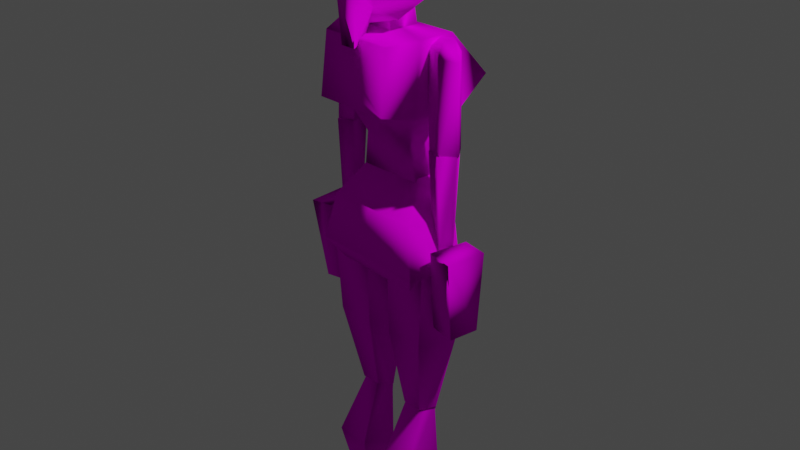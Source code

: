 # Source: larasm.blend  (saved by Blender 3.4.6; exported with 4.5.12 LTS)
import bpy
from mathutils import Matrix  # noqa: F401  (used for matrix-valued properties, if any)

bpy.ops.wm.read_factory_settings(use_empty=True)
scene = bpy.context.scene
scene.name = 'Scene'

# ---- collections
col_collection = bpy.data.collections.new('Collection'); scene.collection.children.link(col_collection)

# ---- images (referenced by path relative to the original .blend; pixels are not part of the script)
import os
ASSET_DIR = os.environ.get("B2B_ASSET_DIR", "")  # directory of the original .blend (textures are referenced by path, not embedded)
HERE = os.path.dirname(os.path.abspath(__file__))  # packed textures are extracted next to this script under _unpacked/

def load_image(name, relpath, width, height, colorspace="sRGB"):
    """Load a texture the original file referenced (path relative to the .blend, or extracted next to this script)."""
    p = next((c for c in (os.path.join(HERE, relpath), os.path.join(ASSET_DIR, relpath)) if relpath and os.path.exists(c)), "")
    if p:
        img = bpy.data.images.load(p, check_existing=True)
        img.name = name
    else:  # same state as the original file: an image datablock whose file is absent (Cycles renders it pink)
        img = bpy.data.images.new(name, width, height)
        img.source = "FILE"
        img.filepath = "//" + (relpath or name)
    img.colorspace_settings.name = colorspace
    return img
img_lara_png = load_image('Lara.png', 'LaraCroft/Lara.png', 1024, 1024, 'sRGB')

# ---- materials (node trees are filled in below, after node groups)
mat_tile0 = bpy.data.materials.new('tile0')
mat_tile0.use_transparent_shadow = False
mat_tile0.diffuse_color = (0.7969, 0.7969, 0.7969, 1.0)
mat_tile0.roughness = 0.6932

# ---- material node trees
mat_tile0.use_nodes = True; mat_tile0.node_tree.nodes.clear()
_N = mat_tile0.node_tree.nodes; _L = mat_tile0.node_tree.links
n0 = _N.new('ShaderNodeBsdfPrincipled'); n0.name = 'Principled BSDF'; n0.location = (0, 300)
n0.distribution = 'GGX'
n0.subsurface_method = 'RANDOM_WALK_SKIN'
n0.inputs[2].default_value = 0.6932
n0.inputs[3].default_value = 1.0
n0.inputs[13].default_value = 0.0
n0.inputs[27].default_value = (0.0, 0.0, 0.0, 1.0)
n0.inputs[28].default_value = 1.0
n1 = _N.new('ShaderNodeOutputMaterial'); n1.name = 'Material Output'; n1.location = (280, 300)
n2 = _N.new('ShaderNodeTexImage'); n2.name = 'Image Texture'; n2.location = (-480, 300)
n2.image = img_lara_png
_L.new(n2.outputs[0], n0.inputs[0])
_L.new(n0.outputs[0], n1.inputs[0])
n1.is_active_output = True

# ---- world
world_world = bpy.data.worlds.new('World'); scene.world = world_world
world_world.use_nodes = True; world_world.node_tree.nodes.clear()
_N = world_world.node_tree.nodes; _L = world_world.node_tree.links
n0 = _N.new('ShaderNodeOutputWorld'); n0.name = 'World Output'; n0.location = (300, 300)
n1 = _N.new('ShaderNodeBackground'); n1.name = 'Background'; n1.location = (10, 300)
n1.inputs[0].default_value = (0.05088, 0.05088, 0.05088, 1.0)
_L.new(n1.outputs[0], n0.inputs[0])
n0.is_active_output = True
world_world.color = (0.05088, 0.05088, 0.05088)
world_world.use_sun_shadow = False
world_world.sun_shadow_jitter_overblur = 0.0

# ---- cameras
cam_camera = bpy.data.cameras.new('Camera')
cam_camera.clip_end = 100.0
cam_camera.ortho_scale = 7.314

# ---- lights
light_light = bpy.data.lights.new('Light', 'POINT')
light_light.transmission_factor = 0.0
light_light.energy = 1000.0
light_light.shadow_soft_size = 0.1
light_light.shadow_maximum_resolution = 0.006
light_light.use_absolute_resolution = True

# ---- meshes
me_m000 = bpy.data.meshes.new('M000')
me_m000.from_pydata([(-0.47, -0.53, 0.29), (0.11, -0.48, -0.13), (-0.64, -0.28, 0.45), (-0.52, 0.24, 0.38), (-0.66, 0.21, -0.12), (-0.79, -0.25, -0.07), (-0.35, 0.55, -0.32), (0.36, 0.55, -0.31), (-0.28, 0.21, -0.4), (0.36, -0.25, -0.36), (0.29, 0.21, -0.39), (0.66, 0.21, -0.12), (0.64, -0.28, 0.46), (0.54, 0.24, 0.39), (-0.09, -0.48, -0.14), (0.79, -0.25, -0.07), (0.47, -0.53, 0.3), (-0.35, 0.58, 0.07), (-0.33, -0.25, -0.37), (0.37, 0.58, 0.08), (-1.05, -0.04, -0.12), (-0.79, -0.02, -0.14), (-1.0, -0.03, 0.31), (-0.74, -0.01, 0.29), (-0.67, -0.92, 0.16), (-0.97, -0.95, -0.15), (-0.71, -0.93, -0.17), (-0.93, -0.94, 0.19), (-0.8, -0.18, -0.11), (0.01, -0.18, -0.1), (-0.39, -0.18, -0.36), (-0.01, -1.16, -0.11), (-0.51, -2.06, -0.05), (-0.36, -1.16, -0.38), (-0.44, -2.06, 0.12), (-0.15, -1.16, 0.29), (-0.21, -2.06, 0.12), (-0.14, -2.06, -0.05), (-0.33, -2.18, 0.07), (-0.71, -1.16, -0.11), (-0.58, -1.16, 0.29), (-0.15, -0.19, 0.31), (-0.43, -2.18, -0.13), (-0.23, -2.18, -0.13), (-0.65, -0.19, 0.31), (-0.33, -2.06, -0.22), (-0.58, -3.15, 0.04), (-0.54, -2.69, 0.39), (-0.49, -3.14, 0.29), (-0.21, -3.14, 0.29), (-0.03, -2.81, 0.06), (-0.15, -2.69, 0.39), (-0.22, -2.05, 0.12), (-0.66, -2.81, 0.06), (-0.41, -2.05, 0.12), (-0.32, -3.94, -0.19), (-0.12, -3.15, 0.05), (-0.48, -3.94, -0.05), (-0.35, -3.15, -0.17), (-0.42, -3.94, 0.17), (-0.23, -4.05, -0.08), (-0.32, -2.05, -0.22), (-0.16, -2.05, -0.05), (-0.47, -2.05, -0.05), (-0.34, -2.81, -0.19), (-0.44, -4.05, -0.08), (-0.17, -3.94, -0.05), (-0.22, -3.94, 0.17), (-0.34, -4.05, 0.11), (-0.08, -4.52, -0.38), (-0.21, -4.31, -0.9), (-0.47, -4.51, -0.91), (-0.57, -4.52, -0.47), (-0.47, -3.95, 0.17), (-0.51, -4.17, 0.24), (-0.15, -4.17, 0.24), (-0.19, -3.97, -0.18), (-0.19, -3.95, 0.17), (-0.48, -4.52, 0.29), (-0.19, -4.51, -0.91), (-0.45, -4.31, -0.9), (-0.12, -4.15, -0.39), (-0.47, -3.97, -0.18), (-0.18, -4.52, 0.29), (-0.54, -4.15, -0.39), (0.8, -0.01, -0.14), (1.06, -0.03, -0.12), (0.72, -0.92, -0.16), (1.01, -0.03, 0.32), (0.75, 0.0, 0.3), (0.94, -0.94, 0.19), (0.68, -0.91, 0.17), (0.98, -0.94, -0.14), (0.37, -1.15, -0.37), (0.52, -2.06, -0.05), (0.34, -2.06, -0.22), (0.59, -1.15, 0.29), (0.45, -2.06, 0.13), (0.15, -2.06, -0.04), (0.4, -0.17, -0.36), (0.72, -1.15, -0.11), (0.81, -0.17, -0.1), (0.65, -0.18, 0.31), (0.15, -0.18, 0.31), (0.15, -1.15, 0.29), (0.02, -1.15, -0.11), (-0.01, -0.17, -0.1), (0.23, -2.17, -0.12), (0.44, -2.17, -0.12), (0.34, -2.17, 0.07), (0.22, -2.06, 0.13), (0.13, -3.15, 0.04), (0.36, -2.81, -0.2), (0.67, -2.81, 0.05), (0.51, -3.14, 0.28), (0.04, -2.81, 0.06), (0.43, -2.05, 0.11), (0.55, -2.69, 0.38), (0.16, -2.69, 0.38), (0.23, -2.05, 0.12), (0.33, -3.94, -0.19), (0.36, -3.15, -0.18), (0.59, -3.15, 0.04), (0.22, -3.14, 0.28), (0.24, -4.05, -0.08), (0.33, -2.05, -0.23), (0.17, -2.05, -0.06), (0.49, -2.05, -0.06), (0.43, -3.94, 0.16), (0.45, -4.05, -0.09), (0.49, -3.94, -0.06), (0.23, -3.94, 0.16), (0.35, -4.05, 0.1), (0.18, -3.94, -0.06), (0.44, -4.32, -0.89), (0.46, -4.52, -0.91), (0.17, -4.52, -0.91), (0.56, -4.53, -0.47), (0.46, -3.96, 0.18), (0.49, -4.18, 0.25), (0.14, -4.18, 0.25), (0.07, -4.53, -0.37), (0.47, -4.53, 0.29), (0.19, -4.32, -0.89), (0.17, -3.98, -0.17), (0.11, -4.16, -0.38), (0.17, -3.96, 0.18), (0.46, -3.98, -0.17), (0.16, -4.53, 0.29), (0.52, -4.16, -0.38), (-0.41, 2.0, 0.54), (0.39, 2.0, 0.54), (0.54, 2.03, 0.24), (-0.43, 1.35, 0.61), (-0.37, 0.54, 0.11), (0.35, 0.54, 0.11), (0.35, 0.54, -0.3), (0.1, 2.43, 0.21), (0.13, 2.03, 0.23), (0.1, 2.43, -0.06), (-0.13, 2.43, 0.21), (-0.16, 2.03, 0.23), (0.13, 2.03, -0.11), (-0.13, 2.43, -0.06), (-0.16, 2.03, -0.11), (-0.3, 0.91, 0.14), (0.31, 0.91, 0.14), (0.48, 1.27, 0.27), (0.31, 0.89, -0.32), (-0.37, 0.54, -0.3), (0.46, 1.49, -0.72), (-0.56, 2.03, -0.16), (0.46, 1.2, -0.34), (-0.3, 0.89, -0.32), (-0.49, 1.27, 0.27), (0.41, 1.35, 0.61), (-0.56, 2.03, 0.24), (-0.48, 1.49, -0.72), (-0.48, 1.2, -0.34), (0.54, 2.03, -0.16), (0.67, 1.88, -0.15), (0.8, 1.83, 0.01), (0.82, 0.93, 0.01), (0.68, 1.88, 0.17), (0.48, 1.94, 0.11), (0.53, 0.94, 0.11), (0.71, 0.94, 0.16), (0.48, 1.94, -0.09), (0.55, 2.02, 0.01), (0.69, 0.85, 0.09), (0.6, 0.85, 0.01), (0.65, 2.02, 0.09), (0.65, 2.02, -0.07), (0.7, 0.94, -0.14), (0.53, 0.94, -0.08), (0.69, 0.85, -0.07), (0.71, 0.94, -0.12), (0.81, 0.93, 0.03), (0.71, -0.07, 0.13), (0.71, 0.94, 0.18), (0.53, 0.94, 0.12), (0.53, 0.94, -0.06), (0.69, -0.16, -0.02), (0.69, -0.16, 0.08), (0.78, -0.07, 0.03), (0.58, -0.07, 0.09), (0.63, -0.16, 0.03), (0.58, -0.07, -0.03), (0.7, -0.07, -0.07), (0.78, -0.09, 0.15), (0.58, -0.06, 0.15), (0.47, -0.54, 0.18), (0.76, -0.53, 0.18), (0.78, -0.09, -0.08), (0.46, -0.57, -0.17), (0.58, -0.06, -0.08), (0.75, -0.56, -0.17), (-0.71, 0.94, -0.14), (-0.72, 0.94, 0.16), (-0.67, 1.88, 0.17), (-0.54, 0.94, 0.11), (-0.48, 1.94, 0.11), (-0.67, 1.88, -0.15), (-0.47, 1.94, -0.09), (-0.7, 0.85, 0.09), (-0.79, 1.83, 0.01), (-0.64, 2.02, 0.09), (-0.64, 2.02, -0.07), (-0.55, 2.02, 0.01), (-0.83, 0.94, 0.01), (-0.7, 0.85, -0.07), (-0.61, 0.85, 0.01), (-0.53, 0.94, -0.08), (-0.71, 0.93, 0.18), (-0.82, 0.92, 0.03), (-0.71, 0.93, -0.12), (-0.71, -0.07, 0.13), (-0.54, 0.94, 0.12), (-0.54, 0.94, -0.06), (-0.63, -0.16, 0.03), (-0.78, -0.08, 0.03), (-0.69, -0.16, 0.08), (-0.69, -0.16, -0.02), (-0.59, -0.07, 0.09), (-0.71, -0.07, -0.07), (-0.59, -0.07, -0.03), (-0.75, -0.53, 0.17), (-0.77, -0.09, 0.14), (-0.77, -0.09, -0.09), (-0.46, -0.54, 0.17), (-0.58, -0.06, 0.14), (-0.75, -0.56, -0.18), (-0.46, -0.57, -0.18), (-0.58, -0.06, -0.09), (0.11, 2.49, 0.65), (-0.01, 2.33, -0.45), (0.11, 2.65, -0.46), (0.09, 2.35, -0.38), (-0.13, 2.49, 0.65), (0.07, 1.93, 0.62), (-0.01, 1.95, 0.44), (0.12, 2.28, 0.43), (-0.1, 1.93, 0.62), (-0.27, 2.45, 0.03), (-0.3, 2.17, 0.26), (-0.15, 2.28, 0.43), (-0.53, 2.41, 0.11), (-0.01, 2.34, 0.08), (0.27, 2.17, 0.26), (0.3, 2.85, 0.02), (-0.24, 3.22, -0.21), (-0.17, 3.36, -0.33), (0.32, 3.19, -0.24), (0.15, 3.35, -0.38), (0.24, 2.45, 0.03), (-0.34, 3.23, 0.13), (-0.47, 2.83, 0.07), (-0.32, 2.85, 0.02), (0.51, 2.41, 0.11), (0.17, 2.63, 0.55), (-0.01, 3.23, -0.36), (0.29, 2.98, -0.36), (-0.01, 2.81, -0.48), (-0.01, 2.97, -0.49), (0.32, 3.23, 0.13), (0.46, 2.82, -0.02), (-0.12, 2.35, -0.38), (-0.33, 2.8, -0.34), (-0.14, 2.64, -0.46), (-0.31, 2.98, -0.35), (-0.33, 3.21, -0.16), (0.31, 2.8, -0.34), (-0.01, 2.67, -0.58), (0.17, 3.15, 0.42), (-0.2, 3.14, 0.42), (-0.01, 3.35, 0.03), (-0.02, 2.1, 0.35), (0.24, 3.22, -0.21), (-0.2, 2.63, 0.55), (-0.01, 2.64, -0.52)], [], [(1, 16, 0), (1, 0, 14), (1, 14, 18), (1, 18, 9), (4, 6, 8), (4, 8, 5), (2, 3, 4), (2, 4, 5), (19, 7, 6), (19, 6, 17), (8, 6, 7), (8, 7, 10), (13, 19, 17), (13, 17, 3), (18, 8, 10), (18, 10, 9), (15, 10, 7), (15, 7, 11), (15, 11, 13), (15, 13, 12), (12, 13, 3), (12, 3, 2), (16, 12, 2), (16, 2, 0), (14, 0, 5), (5, 18, 14), (2, 5, 0), (15, 16, 1), (1, 9, 15), (16, 15, 12), (4, 17, 6), (17, 4, 3), (5, 8, 18), (19, 11, 7), (11, 19, 13), (10, 15, 9), (23, 24, 26), (23, 26, 21), (26, 25, 20), (26, 20, 21), (21, 20, 22), (21, 22, 23), (23, 22, 27), (23, 27, 24), (24, 27, 25), (24, 25, 26), (22, 20, 25), (22, 25, 27), (28, 41, 29), (28, 29, 30), (45, 33, 31), (45, 31, 37), (32, 39, 33), (32, 33, 45), (34, 40, 39), (34, 39, 32), (36, 35, 40), (36, 40, 34), (37, 31, 35), (37, 35, 36), (42, 38, 34), (42, 34, 32), (43, 37, 36), (43, 36, 38), (33, 30, 29), (33, 29, 31), (39, 28, 30), (39, 30, 33), (40, 44, 28), (40, 28, 39), (35, 41, 44), (35, 44, 40), (31, 29, 41), (31, 41, 35), (38, 42, 43), (28, 44, 41), (45, 37, 43), (32, 45, 42), (45, 43, 42), (36, 34, 38), (56, 58, 64), (56, 64, 50), (46, 53, 64), (46, 64, 58), (48, 47, 53), (48, 53, 46), (48, 49, 51), (48, 51, 47), (49, 56, 50), (49, 50, 51), (63, 52, 62), (63, 62, 61), (47, 54, 63), (47, 63, 53), (51, 52, 54), (51, 54, 47), (62, 52, 51), (62, 51, 50), (55, 58, 56), (55, 56, 66), (57, 46, 58), (57, 58, 55), (59, 48, 46), (59, 46, 57), (67, 49, 48), (67, 48, 59), (68, 65, 60), (63, 54, 52), (61, 62, 64), (62, 50, 64), (63, 61, 64), (64, 53, 63), (55, 66, 60), (57, 55, 65), (55, 60, 65), (65, 68, 59), (59, 57, 65), (67, 59, 68), (66, 67, 60), (67, 68, 60), (49, 66, 56), (66, 49, 67), (69, 79, 70), (69, 70, 81), (84, 80, 71), (84, 71, 72), (72, 71, 79), (72, 79, 69), (75, 77, 73), (75, 73, 74), (74, 78, 83), (74, 83, 75), (77, 76, 82), (77, 82, 73), (78, 72, 69), (78, 69, 83), (80, 70, 79), (80, 79, 71), (80, 84, 81), (80, 81, 70), (76, 81, 84), (76, 84, 82), (81, 76, 77), (77, 75, 81), (74, 73, 82), (82, 84, 74), (81, 83, 69), (81, 75, 83), (84, 72, 78), (78, 74, 84), (85, 87, 91), (85, 91, 89), (86, 92, 87), (86, 87, 85), (88, 86, 85), (88, 85, 89), (90, 88, 89), (90, 89, 91), (92, 90, 91), (92, 91, 87), (92, 86, 88), (92, 88, 90), (102, 101, 106), (102, 106, 103), (105, 93, 95), (105, 95, 98), (93, 100, 94), (93, 94, 95), (100, 96, 97), (100, 97, 94), (96, 104, 110), (96, 110, 97), (104, 105, 98), (104, 98, 110), (97, 109, 108), (97, 108, 94), (110, 98, 107), (110, 107, 109), (105, 106, 99), (105, 99, 93), (93, 99, 101), (93, 101, 100), (100, 101, 102), (100, 102, 96), (96, 102, 103), (96, 103, 104), (104, 103, 106), (104, 106, 105), (107, 108, 109), (101, 99, 106), (107, 98, 95), (108, 95, 94), (108, 107, 95), (109, 97, 110), (112, 121, 111), (112, 111, 115), (122, 121, 112), (122, 112, 113), (114, 122, 113), (114, 113, 117), (118, 123, 114), (118, 114, 117), (115, 111, 123), (115, 123, 118), (116, 127, 126), (116, 126, 119), (127, 116, 117), (127, 117, 113), (116, 119, 118), (116, 118, 117), (126, 115, 118), (126, 118, 119), (133, 111, 121), (133, 121, 120), (120, 121, 122), (120, 122, 130), (130, 122, 114), (130, 114, 128), (128, 114, 123), (128, 123, 131), (124, 129, 132), (127, 125, 126), (112, 126, 125), (112, 115, 126), (127, 113, 112), (112, 125, 127), (124, 133, 120), (129, 120, 130), (129, 124, 120), (128, 132, 129), (129, 130, 128), (132, 128, 131), (124, 131, 133), (124, 132, 131), (123, 133, 131), (133, 123, 111), (143, 136, 141), (143, 141, 145), (135, 134, 149), (135, 149, 137), (136, 135, 137), (136, 137, 141), (138, 146, 140), (138, 140, 139), (148, 142, 139), (148, 139, 140), (147, 144, 146), (147, 146, 138), (141, 137, 142), (141, 142, 148), (136, 143, 134), (136, 134, 135), (143, 145, 149), (143, 149, 134), (145, 144, 147), (145, 147, 149), (146, 144, 145), (145, 140, 146), (147, 138, 139), (139, 149, 147), (141, 148, 145), (148, 140, 145), (142, 137, 149), (149, 139, 142), (176, 150, 151), (176, 151, 152), (167, 175, 153), (167, 153, 174), (173, 169, 154), (173, 154, 165), (165, 154, 155), (165, 155, 166), (166, 155, 156), (166, 156, 168), (160, 161, 158), (160, 158, 157), (158, 162, 159), (158, 159, 157), (157, 159, 163), (157, 163, 160), (160, 163, 164), (160, 164, 161), (163, 159, 162), (163, 162, 164), (174, 165, 166), (174, 166, 167), (154, 169, 156), (154, 156, 155), (169, 173, 168), (169, 168, 156), (178, 177, 170), (178, 170, 172), (177, 171, 179), (177, 179, 170), (175, 151, 150), (175, 150, 153), (152, 179, 171), (152, 171, 176), (173, 178, 172), (173, 172, 168), (172, 166, 168), (172, 167, 166), (173, 174, 178), (173, 165, 174), (175, 152, 151), (152, 175, 167), (150, 174, 153), (174, 150, 176), (171, 177, 178), (170, 179, 172), (152, 172, 179), (172, 152, 167), (171, 174, 176), (174, 171, 178), (180, 181, 182), (180, 182, 193), (181, 183, 186), (181, 186, 182), (183, 184, 185), (183, 185, 186), (184, 187, 194), (184, 194, 185), (187, 180, 193), (187, 193, 194), (191, 192, 188), (195, 189, 190), (181, 192, 191), (181, 180, 192), (191, 183, 181), (184, 191, 188), (184, 183, 191), (187, 184, 188), (192, 180, 187), (187, 188, 192), (195, 193, 182), (189, 182, 186), (189, 195, 182), (185, 190, 189), (189, 186, 185), (190, 185, 194), (195, 194, 193), (195, 190, 194), (201, 200, 199), (201, 199, 196), (196, 197, 204), (196, 204, 208), (197, 199, 198), (197, 198, 204), (199, 200, 205), (199, 205, 198), (200, 201, 207), (200, 207, 205), (201, 196, 208), (201, 208, 207), (202, 203, 206), (197, 196, 199), (202, 208, 204), (203, 204, 198), (203, 202, 204), (205, 206, 203), (203, 198, 205), (206, 205, 207), (202, 207, 208), (202, 206, 207), (209, 213, 215), (209, 215, 210), (210, 211, 212), (210, 212, 209), (216, 213, 209), (216, 209, 212), (215, 214, 211), (215, 211, 210), (211, 214, 216), (211, 216, 212), (213, 216, 214), (213, 214, 215), (229, 225, 222), (229, 222, 217), (218, 219, 225), (218, 225, 229), (220, 221, 219), (220, 219, 218), (232, 223, 221), (232, 221, 220), (217, 222, 223), (217, 223, 232), (228, 227, 226), (231, 224, 230), (226, 227, 225), (227, 222, 225), (225, 219, 226), (228, 226, 221), (226, 219, 221), (228, 221, 223), (223, 222, 227), (227, 228, 223), (229, 217, 230), (218, 229, 224), (229, 230, 224), (224, 231, 220), (220, 218, 224), (232, 220, 231), (217, 232, 230), (232, 231, 230), (233, 237, 238), (233, 238, 235), (240, 234, 235), (240, 235, 244), (236, 233, 234), (236, 234, 240), (243, 237, 233), (243, 233, 236), (245, 238, 237), (245, 237, 243), (244, 235, 238), (244, 238, 245), (239, 241, 242), (233, 235, 234), (240, 244, 242), (236, 240, 241), (240, 242, 241), (241, 239, 243), (243, 236, 241), (245, 243, 239), (244, 245, 242), (245, 239, 242), (253, 248, 247), (253, 247, 250), (247, 246, 249), (247, 249, 250), (248, 251, 246), (248, 246, 247), (250, 249, 252), (250, 252, 253), (246, 251, 252), (246, 252, 249), (253, 252, 251), (253, 251, 248), (298, 258, 254), (298, 254, 279), (258, 262, 259), (258, 259, 254), (279, 293, 294), (279, 294, 298), (286, 287, 288), (263, 286, 267), (255, 257, 267), (291, 274, 257), (256, 291, 257), (286, 263, 287), (257, 274, 267), (286, 255, 267), (265, 262, 258), (298, 265, 258), (259, 261, 254), (261, 279, 254), (296, 259, 260), (259, 296, 261), (262, 296, 260), (296, 262, 265), (264, 267, 296), (263, 264, 266), (265, 266, 264), (266, 265, 298), (267, 268, 296), (274, 268, 267), (278, 261, 268), (261, 278, 279), (285, 284, 278), (269, 272, 285), (277, 266, 276), (276, 275, 290), (270, 290, 271), (290, 277, 276), (272, 269, 297), (273, 284, 272), (295, 280, 271), (275, 271, 290), (284, 273, 295), (297, 280, 273), (281, 269, 291), (269, 278, 274), (275, 276, 266), (287, 263, 277), (296, 265, 264), (266, 277, 263), (289, 277, 270), (271, 275, 295), (268, 274, 278), (284, 279, 278), (284, 295, 293), (274, 291, 269), (289, 280, 283), (280, 281, 283), (281, 282, 283), (272, 284, 285), (277, 289, 287), (289, 282, 287), (257, 299, 256), (282, 256, 292), (299, 288, 292), (299, 286, 288), (287, 282, 288), (282, 289, 283), (282, 281, 291), (277, 290, 270), (282, 291, 256), (269, 281, 297), (256, 299, 292), (288, 282, 292), (280, 295, 273), (272, 297, 273), (293, 295, 294), (295, 275, 294), (280, 270, 271), (261, 296, 268), (259, 262, 260), (264, 263, 267), (299, 257, 255), (281, 280, 297), (278, 269, 285), (279, 284, 293), (298, 275, 266), (275, 298, 294), (286, 299, 255), (280, 289, 270)])
me_m000.polygons.foreach_set('use_smooth', [True] * 526)
_uv = me_m000.uv_layers.new(name='UVMap')
_uv.uv.foreach_set('vector', [0.9451, 0.776, 0.9451, 0.776, 0.9451, 0.776, 0.9451, 0.776, 0.9451, 0.776, 0.9451, 0.776, 0.9451, 0.776, 0.9451, 0.776, 0.9451, 0.776, 0.9451, 0.776, 0.9451, 0.776, 0.9451, 0.776, 0.2431, 0.6612, 0.2431, 0.9945, 0.1608, 0.9945, 0.2431, 0.6612, 0.1608, 0.9945, 0.1608, 0.6612, 0.7451, 0.1366, 0.7451, 0.2514, 0.6627, 0.2514, 0.7451, 0.1366, 0.6627, 0.2514, 0.6627, 0.1366, 0.9333, 0.7486, 0.9333, 0.776, 0.8824, 0.776, 0.9333, 0.7486, 0.8824, 0.776, 0.8824, 0.7486, 0.6941, 0.04918, 0.6941, 0.1202, 0.8392, 0.1202, 0.6941, 0.04918, 0.8392, 0.1202, 0.8392, 0.04918, 0.2118, 0.1366, 0.2118, 0.2514, 0.003922, 0.2514, 0.2118, 0.1366, 0.003922, 0.2514, 0.003922, 0.1366, 0.3804, 0.1366, 0.3804, 0.2514, 0.5255, 0.2514, 0.3804, 0.1366, 0.5255, 0.2514, 0.5255, 0.1366, 0.1608, 0.6612, 0.1608, 0.9945, 0.2431, 0.9945, 0.1608, 0.6612, 0.2431, 0.9945, 0.2431, 0.6612, 0.6627, 0.1366, 0.6627, 0.2514, 0.7451, 0.2514, 0.6627, 0.1366, 0.7451, 0.2514, 0.7451, 0.1366, 0.6824, 0.4863, 0.6824, 0.6448, 0.5059, 0.6448, 0.6824, 0.4863, 0.5059, 0.6448, 0.5059, 0.4863, 0.4941, 0.04918, 0.4941, 0.1202, 0.3176, 0.1202, 0.4941, 0.04918, 0.3176, 0.1202, 0.3176, 0.04918, 0.9451, 0.7596, 0.9451, 0.7596, 0.9451, 0.7596, 0.9451, 0.7596, 0.9451, 0.7596, 0.9451, 0.7596, 0.9451, 0.7596, 0.9451, 0.7596, 0.9451, 0.7596, 0.9451, 0.7596, 0.9451, 0.7596, 0.9451, 0.7596, 0.9451, 0.7596, 0.9451, 0.7596, 0.9451, 0.7596, 0.9451, 0.7596, 0.9451, 0.7596, 0.9451, 0.7596, 0.5373, 0.1366, 0.651, 0.2514, 0.5373, 0.2514, 0.651, 0.2514, 0.5373, 0.1366, 0.651, 0.1366, 0.9137, 0.04918, 0.9647, 0.1202, 0.9647, 0.04918, 0.651, 0.2514, 0.5373, 0.1366, 0.5373, 0.2514, 0.5373, 0.1366, 0.651, 0.2514, 0.651, 0.1366, 0.9647, 0.1202, 0.9137, 0.04918, 0.9647, 0.04918, 0.9686, 0.776, 0.9686, 0.776, 0.9686, 0.776, 0.9686, 0.776, 0.9686, 0.776, 0.9686, 0.776, 0.9686, 0.776, 0.9686, 0.776, 0.9686, 0.776, 0.9686, 0.776, 0.9686, 0.776, 0.9686, 0.776, 0.9686, 0.776, 0.9686, 0.776, 0.9686, 0.776, 0.9686, 0.776, 0.9686, 0.776, 0.9686, 0.776, 0.9686, 0.776, 0.9686, 0.776, 0.9686, 0.776, 0.9686, 0.776, 0.9686, 0.776, 0.9686, 0.776, 0.9686, 0.776, 0.9686, 0.776, 0.9686, 0.776, 0.9686, 0.776, 0.9686, 0.776, 0.9686, 0.776, 0.9686, 0.776, 0.9686, 0.776, 0.9686, 0.776, 0.9686, 0.776, 0.9686, 0.776, 0.9686, 0.776, 0.9451, 0.7596, 0.9451, 0.7596, 0.9451, 0.7596, 0.9451, 0.7596, 0.9451, 0.7596, 0.9451, 0.7596, 0.9686, 0.7596, 0.9686, 0.7596, 0.9686, 0.7596, 0.9686, 0.7596, 0.9686, 0.7596, 0.9686, 0.7596, 0.9686, 0.7596, 0.9686, 0.7596, 0.9686, 0.7596, 0.9686, 0.7596, 0.9686, 0.7596, 0.9686, 0.7596, 0.9686, 0.7596, 0.9686, 0.7596, 0.9686, 0.7596, 0.9686, 0.7596, 0.9686, 0.7596, 0.9686, 0.7596, 0.9686, 0.7596, 0.9686, 0.7596, 0.9686, 0.7596, 0.9686, 0.7596, 0.9686, 0.7596, 0.9686, 0.7596, 0.9686, 0.7596, 0.9686, 0.7596, 0.9686, 0.7596, 0.9686, 0.7596, 0.9686, 0.7596, 0.9686, 0.7596, 0.9686, 0.7596, 0.9686, 0.7596, 0.9686, 0.7596, 0.9686, 0.7596, 0.9686, 0.7596, 0.9686, 0.7596, 0.9686, 0.7596, 0.9686, 0.7596, 0.9686, 0.7596, 0.9686, 0.7596, 0.9686, 0.7596, 0.9686, 0.7596, 0.6196, 0.7049, 0.6196, 0.9945, 0.6, 0.9945, 0.6196, 0.7049, 0.6, 0.9945, 0.6, 0.7049, 0.6, 0.7049, 0.6, 0.9945, 0.6196, 0.9945, 0.6, 0.7049, 0.6196, 0.9945, 0.6196, 0.7049, 0.5255, 0.7049, 0.5255, 0.9945, 0.4745, 0.9945, 0.5255, 0.7049, 0.4745, 0.9945, 0.4745, 0.7049, 0.5882, 0.7049, 0.5882, 0.9945, 0.5373, 0.9945, 0.5882, 0.7049, 0.5373, 0.9945, 0.5373, 0.7049, 0.4745, 0.7049, 0.4745, 0.9945, 0.5255, 0.9945, 0.4745, 0.7049, 0.5255, 0.9945, 0.5255, 0.7049, 0.9686, 0.7596, 0.9686, 0.7596, 0.9686, 0.7596, 0.9451, 0.7596, 0.9451, 0.7596, 0.9451, 0.7596, 0.9686, 0.7596, 0.9686, 0.7596, 0.9686, 0.7596, 0.9686, 0.7596, 0.9686, 0.7596, 0.9686, 0.7596, 0.9686, 0.7596, 0.9686, 0.7596, 0.9686, 0.7596, 0.9686, 0.7596, 0.9686, 0.7596, 0.9686, 0.7596, 0.9686, 0.7596, 0.9686, 0.7596, 0.9686, 0.7596, 0.9686, 0.7596, 0.9686, 0.7596, 0.9686, 0.7596, 0.9686, 0.7596, 0.9686, 0.7596, 0.9686, 0.7596, 0.9686, 0.7596, 0.9686, 0.7596, 0.9686, 0.7596, 0.9686, 0.7596, 0.9686, 0.7596, 0.9686, 0.7596, 0.9686, 0.7596, 0.9686, 0.7596, 0.9686, 0.7596, 0.9686, 0.7596, 0.9686, 0.7596, 0.9686, 0.7596, 0.9686, 0.7596, 0.9686, 0.7596, 0.9686, 0.7596, 0.9686, 0.7596, 0.9686, 0.7596, 0.9686, 0.7596, 0.9686, 0.7596, 0.9686, 0.7596, 0.9686, 0.7596, 0.9686, 0.7596, 0.9686, 0.7596, 0.9686, 0.7596, 0.9686, 0.7596, 0.9686, 0.7596, 0.9686, 0.7596, 0.9686, 0.7596, 0.9686, 0.7596, 0.9686, 0.7596, 0.9686, 0.7596, 0.9686, 0.7596, 0.9686, 0.7596, 0.9686, 0.7596, 0.9686, 0.7596, 0.9686, 0.7596, 0.9686, 0.7596, 0.9686, 0.7596, 0.9686, 0.7596, 0.9686, 0.7596, 0.9686, 0.7596, 0.9686, 0.7596, 0.9686, 0.7596, 0.9686, 0.7596, 0.9686, 0.7596, 0.003922, 0.4426, 0.003922, 0.6448, 0.0549, 0.6448, 0.003922, 0.4426, 0.0549, 0.6448, 0.0549, 0.4426, 0.0549, 0.4426, 0.0549, 0.6448, 0.003922, 0.6448, 0.0549, 0.4426, 0.003922, 0.6448, 0.003922, 0.4426, 0.9961, 0.7923, 0.9961, 0.9945, 0.9451, 0.9945, 0.9961, 0.7923, 0.9451, 0.9945, 0.9451, 0.7923, 0.9961, 0.7923, 0.9961, 0.9945, 0.9451, 0.9945, 0.9961, 0.7923, 0.9451, 0.9945, 0.9451, 0.7923, 0.9569, 0.7596, 0.9569, 0.7596, 0.9569, 0.7596, 0.9686, 0.7596, 0.9686, 0.7596, 0.9686, 0.7596, 0.9686, 0.7596, 0.9686, 0.7596, 0.9686, 0.7596, 0.9686, 0.7596, 0.9686, 0.7596, 0.9686, 0.7596, 0.9686, 0.7596, 0.9686, 0.7596, 0.9686, 0.7596, 0.9686, 0.7596, 0.9686, 0.7596, 0.9686, 0.7596, 0.9569, 0.7596, 0.9569, 0.7596, 0.9569, 0.7596, 0.9569, 0.7596, 0.9569, 0.7596, 0.9569, 0.7596, 0.9569, 0.7596, 0.9569, 0.7596, 0.9569, 0.7596, 0.9569, 0.7596, 0.9569, 0.7596, 0.9569, 0.7596, 0.9569, 0.7596, 0.9569, 0.7596, 0.9569, 0.7596, 0.9569, 0.7596, 0.9569, 0.7596, 0.9569, 0.7596, 0.9569, 0.7596, 0.9569, 0.7596, 0.9569, 0.7596, 0.9569, 0.7596, 0.9569, 0.7596, 0.9569, 0.7596, 0.9451, 0.9945, 0.9961, 0.7923, 0.9961, 0.9945, 0.9961, 0.7923, 0.9451, 0.9945, 0.9451, 0.7923, 0.9569, 0.7596, 0.9569, 0.7596, 0.9569, 0.7596, 0.9569, 0.7596, 0.9569, 0.7596, 0.9569, 0.7596, 0.9569, 0.7596, 0.9569, 0.7596, 0.9569, 0.7596, 0.9569, 0.7596, 0.9569, 0.7596, 0.9569, 0.7596, 0.9686, 0.776, 0.9686, 0.776, 0.9686, 0.776, 0.9686, 0.776, 0.9686, 0.776, 0.9686, 0.776, 0.9569, 0.7596, 0.9569, 0.7596, 0.9569, 0.7596, 0.9569, 0.7596, 0.9569, 0.7596, 0.9569, 0.7596, 0.9569, 0.7596, 0.9569, 0.7596, 0.9569, 0.7596, 0.9569, 0.7596, 0.9569, 0.7596, 0.9569, 0.7596, 0.9569, 0.7596, 0.9569, 0.7596, 0.9569, 0.7596, 0.9569, 0.7596, 0.9569, 0.7596, 0.9569, 0.7596, 0.9686, 0.776, 0.9686, 0.776, 0.9686, 0.776, 0.9686, 0.776, 0.9686, 0.776, 0.9686, 0.776, 0.9569, 0.7596, 0.9569, 0.7596, 0.9569, 0.7596, 0.9569, 0.7596, 0.9569, 0.7596, 0.9569, 0.7596, 0.7569, 0.1366, 0.7569, 0.2514, 0.8078, 0.2514, 0.7569, 0.1366, 0.8078, 0.2514, 0.8078, 0.1366, 0.1176, 0.005464, 0.1176, 0.1202, 0.06667, 0.1202, 0.1176, 0.005464, 0.06667, 0.1202, 0.06667, 0.005464, 0.9569, 0.7596, 0.9569, 0.7596, 0.9569, 0.7596, 0.9569, 0.7596, 0.9569, 0.7596, 0.9569, 0.7596, 0.9569, 0.7596, 0.9569, 0.7596, 0.9569, 0.7596, 0.9569, 0.7596, 0.9569, 0.7596, 0.9569, 0.7596, 0.9569, 0.7596, 0.9569, 0.7596, 0.9569, 0.7596, 0.9569, 0.7596, 0.9569, 0.7596, 0.9569, 0.7596, 0.9569, 0.7596, 0.9569, 0.7596, 0.9569, 0.7596, 0.9569, 0.7596, 0.9569, 0.7596, 0.9569, 0.7596, 0.9686, 0.776, 0.9686, 0.776, 0.9686, 0.776, 0.9686, 0.776, 0.9686, 0.776, 0.9686, 0.776, 0.9686, 0.776, 0.9686, 0.776, 0.9686, 0.776, 0.9686, 0.776, 0.9686, 0.776, 0.9686, 0.776, 0.9686, 0.776, 0.9686, 0.776, 0.9686, 0.776, 0.9686, 0.776, 0.9686, 0.776, 0.9686, 0.776, 0.9686, 0.776, 0.9686, 0.776, 0.9686, 0.776, 0.9686, 0.776, 0.9686, 0.776, 0.9686, 0.776, 0.9686, 0.776, 0.9686, 0.776, 0.9686, 0.776, 0.9686, 0.776, 0.9686, 0.776, 0.9686, 0.776, 0.9686, 0.776, 0.9686, 0.776, 0.9686, 0.776, 0.9686, 0.776, 0.9686, 0.776, 0.9686, 0.776, 0.9451, 0.7596, 0.9451, 0.7596, 0.9451, 0.7596, 0.9451, 0.7596, 0.9451, 0.7596, 0.9451, 0.7596, 0.9686, 0.7596, 0.9686, 0.7596, 0.9686, 0.7596, 0.9686, 0.7596, 0.9686, 0.7596, 0.9686, 0.7596, 0.9686, 0.7596, 0.9686, 0.7596, 0.9686, 0.7596, 0.9686, 0.7596, 0.9686, 0.7596, 0.9686, 0.7596, 0.9686, 0.7596, 0.9686, 0.7596, 0.9686, 0.7596, 0.9686, 0.7596, 0.9686, 0.7596, 0.9686, 0.7596, 0.9686, 0.7596, 0.9686, 0.7596, 0.9686, 0.7596, 0.9686, 0.7596, 0.9686, 0.7596, 0.9686, 0.7596, 0.9686, 0.7596, 0.9686, 0.7596, 0.9686, 0.7596, 0.9686, 0.7596, 0.9686, 0.7596, 0.9686, 0.7596, 0.9686, 0.7596, 0.9686, 0.7596, 0.9686, 0.7596, 0.9686, 0.7596, 0.9686, 0.7596, 0.9686, 0.7596, 0.9686, 0.7596, 0.9686, 0.7596, 0.9686, 0.7596, 0.9686, 0.7596, 0.9686, 0.7596, 0.9686, 0.7596, 0.6, 0.7049, 0.6, 0.9945, 0.6196, 0.9945, 0.6, 0.7049, 0.6196, 0.9945, 0.6196, 0.7049, 0.6196, 0.7049, 0.6196, 0.9945, 0.6, 0.9945, 0.6196, 0.7049, 0.6, 0.9945, 0.6, 0.7049, 0.4745, 0.7049, 0.4745, 0.9945, 0.5255, 0.9945, 0.4745, 0.7049, 0.5255, 0.9945, 0.5255, 0.7049, 0.5882, 0.7049, 0.5882, 0.9945, 0.5373, 0.9945, 0.5882, 0.7049, 0.5373, 0.9945, 0.5373, 0.7049, 0.5255, 0.7049, 0.5255, 0.9945, 0.4745, 0.9945, 0.5255, 0.7049, 0.4745, 0.9945, 0.4745, 0.7049, 0.9686, 0.7596, 0.9686, 0.7596, 0.9686, 0.7596, 0.9451, 0.7596, 0.9451, 0.7596, 0.9451, 0.7596, 0.9686, 0.7596, 0.9686, 0.7596, 0.9686, 0.7596, 0.9686, 0.7596, 0.9686, 0.7596, 0.9686, 0.7596, 0.9686, 0.7596, 0.9686, 0.7596, 0.9686, 0.7596, 0.9686, 0.7596, 0.9686, 0.7596, 0.9686, 0.7596, 0.9686, 0.7596, 0.9686, 0.7596, 0.9686, 0.7596, 0.9686, 0.7596, 0.9686, 0.7596, 0.9686, 0.7596, 0.9686, 0.7596, 0.9686, 0.7596, 0.9686, 0.7596, 0.9686, 0.7596, 0.9686, 0.7596, 0.9686, 0.7596, 0.9686, 0.7596, 0.9686, 0.7596, 0.9686, 0.7596, 0.9686, 0.7596, 0.9686, 0.7596, 0.9686, 0.7596, 0.9686, 0.7596, 0.9686, 0.7596, 0.9686, 0.7596, 0.9686, 0.7596, 0.9686, 0.7596, 0.9686, 0.7596, 0.9686, 0.7596, 0.9686, 0.7596, 0.9686, 0.7596, 0.9686, 0.7596, 0.9686, 0.7596, 0.9686, 0.7596, 0.9686, 0.7596, 0.9686, 0.7596, 0.9686, 0.7596, 0.9686, 0.7596, 0.9686, 0.7596, 0.9686, 0.7596, 0.9686, 0.7596, 0.9686, 0.7596, 0.9686, 0.7596, 0.9686, 0.7596, 0.9686, 0.7596, 0.9686, 0.7596, 0.9686, 0.7596, 0.9686, 0.7596, 0.9686, 0.7596, 0.9686, 0.7596, 0.9686, 0.7596, 0.9686, 0.7596, 0.9686, 0.7596, 0.9686, 0.7596, 0.9686, 0.7596, 0.9686, 0.7596, 0.9686, 0.7596, 0.9686, 0.7596, 0.0549, 0.4426, 0.0549, 0.6448, 0.003922, 0.6448, 0.0549, 0.4426, 0.003922, 0.6448, 0.003922, 0.4426, 0.003922, 0.4426, 0.003922, 0.6448, 0.0549, 0.6448, 0.003922, 0.4426, 0.0549, 0.6448, 0.0549, 0.4426, 0.9961, 0.7923, 0.9961, 0.9945, 0.9451, 0.9945, 0.9961, 0.7923, 0.9451, 0.9945, 0.9451, 0.7923, 0.9961, 0.7923, 0.9961, 0.9945, 0.9451, 0.9945, 0.9961, 0.7923, 0.9451, 0.9945, 0.9451, 0.7923, 0.9569, 0.7596, 0.9569, 0.7596, 0.9569, 0.7596, 0.9686, 0.7596, 0.9686, 0.7596, 0.9686, 0.7596, 0.9686, 0.7596, 0.9686, 0.7596, 0.9686, 0.7596, 0.9686, 0.7596, 0.9686, 0.7596, 0.9686, 0.7596, 0.9686, 0.7596, 0.9686, 0.7596, 0.9686, 0.7596, 0.9686, 0.7596, 0.9686, 0.7596, 0.9686, 0.7596, 0.9569, 0.7596, 0.9569, 0.7596, 0.9569, 0.7596, 0.9569, 0.7596, 0.9569, 0.7596, 0.9569, 0.7596, 0.9569, 0.7596, 0.9569, 0.7596, 0.9569, 0.7596, 0.9569, 0.7596, 0.9569, 0.7596, 0.9569, 0.7596, 0.9569, 0.7596, 0.9569, 0.7596, 0.9569, 0.7596, 0.9569, 0.7596, 0.9569, 0.7596, 0.9569, 0.7596, 0.9569, 0.7596, 0.9569, 0.7596, 0.9569, 0.7596, 0.9569, 0.7596, 0.9569, 0.7596, 0.9569, 0.7596, 0.9961, 0.9945, 0.9451, 0.7923, 0.9961, 0.7923, 0.9451, 0.7923, 0.9961, 0.9945, 0.9451, 0.9945, 0.9569, 0.7596, 0.9569, 0.7596, 0.9569, 0.7596, 0.9569, 0.7596, 0.9569, 0.7596, 0.9569, 0.7596, 0.9569, 0.7596, 0.9569, 0.7596, 0.9569, 0.7596, 0.9569, 0.7596, 0.9569, 0.7596, 0.9569, 0.7596, 0.9686, 0.776, 0.9686, 0.776, 0.9686, 0.776, 0.9686, 0.776, 0.9686, 0.776, 0.9686, 0.776, 0.9569, 0.7596, 0.9569, 0.7596, 0.9569, 0.7596, 0.9569, 0.7596, 0.9569, 0.7596, 0.9569, 0.7596, 0.9569, 0.7596, 0.9569, 0.7596, 0.9569, 0.7596, 0.9569, 0.7596, 0.9569, 0.7596, 0.9569, 0.7596, 0.9569, 0.7596, 0.9569, 0.7596, 0.9569, 0.7596, 0.9569, 0.7596, 0.9569, 0.7596, 0.9569, 0.7596, 0.9686, 0.776, 0.9686, 0.776, 0.9686, 0.776, 0.9686, 0.776, 0.9686, 0.776, 0.9686, 0.776, 0.9569, 0.7596, 0.9569, 0.7596, 0.9569, 0.7596, 0.9569, 0.7596, 0.9569, 0.7596, 0.9569, 0.7596, 0.8078, 0.1366, 0.8078, 0.2514, 0.7569, 0.2514, 0.8078, 0.1366, 0.7569, 0.2514, 0.7569, 0.1366, 0.1176, 0.005464, 0.1176, 0.1202, 0.06667, 0.1202, 0.1176, 0.005464, 0.06667, 0.1202, 0.06667, 0.005464, 0.9569, 0.7596, 0.9569, 0.7596, 0.9569, 0.7596, 0.9569, 0.7596, 0.9569, 0.7596, 0.9569, 0.7596, 0.9569, 0.7596, 0.9569, 0.7596, 0.9569, 0.7596, 0.9569, 0.7596, 0.9569, 0.7596, 0.9569, 0.7596, 0.9569, 0.7596, 0.9569, 0.7596, 0.9569, 0.7596, 0.9569, 0.7596, 0.9569, 0.7596, 0.9569, 0.7596, 0.9569, 0.7596, 0.9569, 0.7596, 0.9569, 0.7596, 0.9569, 0.7596, 0.9569, 0.7596, 0.9569, 0.7596, 0.9569, 0.776, 0.9569, 0.776, 0.9569, 0.776, 0.9569, 0.776, 0.9569, 0.776, 0.9569, 0.776, 0.9451, 0.776, 0.9451, 0.776, 0.9451, 0.776, 0.9451, 0.776, 0.9451, 0.776, 0.9451, 0.776, 0.9804, 0.776, 0.9804, 0.776, 0.9804, 0.776, 0.9804, 0.776, 0.9804, 0.776, 0.9804, 0.776, 0.9804, 0.776, 0.9804, 0.776, 0.9804, 0.776, 0.9804, 0.776, 0.9804, 0.776, 0.9804, 0.776, 0.9804, 0.776, 0.9804, 0.776, 0.9804, 0.776, 0.9804, 0.776, 0.9804, 0.776, 0.9804, 0.776, 0.9686, 0.7596, 0.9686, 0.7596, 0.9686, 0.7596, 0.9686, 0.7596, 0.9686, 0.7596, 0.9686, 0.7596, 0.9686, 0.7596, 0.9686, 0.7596, 0.9686, 0.7596, 0.9686, 0.7596, 0.9686, 0.7596, 0.9686, 0.7596, 0.9686, 0.7596, 0.9686, 0.7596, 0.9686, 0.7596, 0.9686, 0.7596, 0.9686, 0.7596, 0.9686, 0.7596, 0.9686, 0.7596, 0.9686, 0.7596, 0.9686, 0.7596, 0.9686, 0.7596, 0.9686, 0.7596, 0.9686, 0.7596, 0.9686, 0.7596, 0.9686, 0.7596, 0.9686, 0.7596, 0.9686, 0.7596, 0.9686, 0.7596, 0.9686, 0.7596, 0.9804, 0.776, 0.9804, 0.776, 0.9804, 0.776, 0.9804, 0.776, 0.9804, 0.776, 0.9804, 0.776, 0.9804, 0.776, 0.9804, 0.776, 0.9804, 0.776, 0.9804, 0.776, 0.9804, 0.776, 0.9804, 0.776, 0.3686, 0.1366, 0.3686, 0.2514, 0.2235, 0.2514, 0.3686, 0.1366, 0.2235, 0.2514, 0.2235, 0.1366, 0.8706, 0.7486, 0.8706, 0.776, 0.7255, 0.776, 0.8706, 0.7486, 0.7255, 0.776, 0.7255, 0.7486, 0.2745, 0.4863, 0.2745, 0.6448, 0.06667, 0.6448, 0.2745, 0.4863, 0.06667, 0.6448, 0.06667, 0.4863, 0.4627, 0.7049, 0.4627, 0.9945, 0.2549, 0.9945, 0.4627, 0.7049, 0.2549, 0.9945, 0.2549, 0.7049, 0.5059, 0.04918, 0.5059, 0.1202, 0.6824, 0.1202, 0.5059, 0.04918, 0.6824, 0.1202, 0.6824, 0.04918, 0.9961, 0.4863, 0.9961, 0.6448, 0.851, 0.6448, 0.9961, 0.4863, 0.851, 0.6448, 0.851, 0.4863, 0.9804, 0.776, 0.9804, 0.776, 0.9804, 0.776, 0.9804, 0.776, 0.9804, 0.776, 0.9804, 0.776, 0.9804, 0.776, 0.9804, 0.776, 0.9804, 0.776, 0.9804, 0.776, 0.9804, 0.776, 0.9804, 0.776, 0.6314, 0.7486, 0.7137, 0.9945, 0.6314, 0.9945, 0.7137, 0.9945, 0.6314, 0.7486, 0.7137, 0.7486, 0.6314, 0.9945, 0.7137, 0.7486, 0.6314, 0.7486, 0.7137, 0.7486, 0.6314, 0.9945, 0.7137, 0.9945, 0.2549, 0.1202, 0.3059, 0.005464, 0.2549, 0.005464, 0.3059, 0.005464, 0.2549, 0.1202, 0.2549, 0.005464, 0.851, 0.9945, 0.9333, 0.7923, 0.9333, 0.9945, 0.9333, 0.7923, 0.851, 0.9945, 0.851, 0.7923, 0.9333, 0.9945, 0.851, 0.7923, 0.851, 0.9945, 0.851, 0.7923, 0.9333, 0.9945, 0.9333, 0.7923, 0.9686, 0.7596, 0.9686, 0.7596, 0.9686, 0.7596, 0.9686, 0.7596, 0.9686, 0.7596, 0.9686, 0.7596, 0.9686, 0.7596, 0.9686, 0.7596, 0.9686, 0.7596, 0.9686, 0.7596, 0.9686, 0.7596, 0.9686, 0.7596, 0.9686, 0.7596, 0.9686, 0.7596, 0.9686, 0.7596, 0.9686, 0.7596, 0.9686, 0.7596, 0.9686, 0.7596, 0.9686, 0.7596, 0.9686, 0.7596, 0.9686, 0.7596, 0.9686, 0.7596, 0.9686, 0.7596, 0.9686, 0.7596, 0.9686, 0.7596, 0.9686, 0.7596, 0.9686, 0.7596, 0.9686, 0.7596, 0.9686, 0.7596, 0.9686, 0.7596, 0.9686, 0.7596, 0.9686, 0.7596, 0.9686, 0.7596, 0.9686, 0.7596, 0.9686, 0.7596, 0.9686, 0.7596, 0.9686, 0.7596, 0.9686, 0.7596, 0.9686, 0.7596, 0.9686, 0.7596, 0.9686, 0.7596, 0.9686, 0.7596, 0.9686, 0.7596, 0.9686, 0.7596, 0.9686, 0.7596, 0.9686, 0.7596, 0.9686, 0.7596, 0.9686, 0.7596, 0.9686, 0.7596, 0.9686, 0.7596, 0.9686, 0.7596, 0.9686, 0.7596, 0.9686, 0.7596, 0.9686, 0.7596, 0.9686, 0.7596, 0.9686, 0.7596, 0.9686, 0.7596, 0.9686, 0.7596, 0.9686, 0.7596, 0.9686, 0.7596, 0.9686, 0.7596, 0.9686, 0.7596, 0.9686, 0.7596, 0.9686, 0.7596, 0.9686, 0.7596, 0.9686, 0.7596, 0.9686, 0.7596, 0.9686, 0.7596, 0.9686, 0.7596, 0.9686, 0.7596, 0.9686, 0.7596, 0.9686, 0.7596, 0.9686, 0.7596, 0.9686, 0.7596, 0.9686, 0.7596, 0.9686, 0.7596, 0.9686, 0.7596, 0.9686, 0.7596, 0.9686, 0.7596, 0.9686, 0.7596, 0.9686, 0.7596, 0.9686, 0.7596, 0.9686, 0.7596, 0.9686, 0.7596, 0.9686, 0.7596, 0.9686, 0.7596, 0.9686, 0.7596, 0.9686, 0.7596, 0.9686, 0.7596, 0.9686, 0.7596, 0.9686, 0.7596, 0.9686, 0.7596, 0.9686, 0.7596, 0.9686, 0.7596, 0.9686, 0.7596, 0.9686, 0.7596, 0.9686, 0.7596, 0.9686, 0.7596, 0.9686, 0.7596, 0.9686, 0.7596, 0.9686, 0.7596, 0.9686, 0.7596, 0.9686, 0.7596, 0.9686, 0.7596, 0.9686, 0.7596, 0.9686, 0.7596, 0.9686, 0.7596, 0.9686, 0.7596, 0.9686, 0.7596, 0.9686, 0.7596, 0.9686, 0.7596, 0.9686, 0.7596, 0.9686, 0.7596, 0.9686, 0.7596, 0.9686, 0.7596, 0.9686, 0.7596, 0.9686, 0.7596, 0.9686, 0.7596, 0.9686, 0.7596, 0.9686, 0.7596, 0.9686, 0.7596, 0.9686, 0.7596, 0.9686, 0.7596, 0.9686, 0.7596, 0.9686, 0.7596, 0.9686, 0.7596, 0.9686, 0.7596, 0.9686, 0.7596, 0.9686, 0.7596, 0.9686, 0.7596, 0.9686, 0.7596, 0.9686, 0.7596, 0.9686, 0.7596, 0.9686, 0.7596, 0.9686, 0.7596, 0.9686, 0.7596, 0.9686, 0.7596, 0.9686, 0.7596, 0.9686, 0.7596, 0.9686, 0.7596, 0.9686, 0.7596, 0.9686, 0.7596, 0.9686, 0.7596, 0.9686, 0.7596, 0.9686, 0.7596, 0.9686, 0.7596, 0.9686, 0.7596, 0.9686, 0.7596, 0.9686, 0.7596, 0.9686, 0.7596, 0.9686, 0.776, 0.9686, 0.776, 0.9686, 0.776, 0.9686, 0.776, 0.9686, 0.776, 0.9686, 0.776, 0.4, 0.2678, 0.4, 0.4262, 0.3176, 0.4262, 0.4, 0.2678, 0.3176, 0.4262, 0.3176, 0.2678, 0.8824, 0.2678, 0.8824, 0.4262, 0.9647, 0.4262, 0.8824, 0.2678, 0.9647, 0.4262, 0.9647, 0.2678, 0.8706, 0.2678, 0.8706, 0.4262, 0.7882, 0.4262, 0.8706, 0.2678, 0.7882, 0.4262, 0.7882, 0.2678, 0.7765, 0.2678, 0.7765, 0.4262, 0.6941, 0.4262, 0.7765, 0.2678, 0.6941, 0.4262, 0.6941, 0.2678, 0.6824, 0.2678, 0.6824, 0.4262, 0.6, 0.4262, 0.6824, 0.2678, 0.6, 0.4262, 0.6, 0.2678, 0.9686, 0.7596, 0.9686, 0.7596, 0.9686, 0.7596, 0.9686, 0.7596, 0.9686, 0.7596, 0.9686, 0.7596, 0.9686, 0.7596, 0.9686, 0.7596, 0.9686, 0.7596, 0.9686, 0.7596, 0.9686, 0.7596, 0.9686, 0.7596, 0.9686, 0.7596, 0.9686, 0.7596, 0.9686, 0.7596, 0.9686, 0.7596, 0.9686, 0.7596, 0.9686, 0.7596, 0.9686, 0.7596, 0.9686, 0.7596, 0.9686, 0.7596, 0.9686, 0.7596, 0.9686, 0.7596, 0.9686, 0.7596, 0.9686, 0.7596, 0.9686, 0.7596, 0.9686, 0.7596, 0.9686, 0.7596, 0.9686, 0.7596, 0.9686, 0.7596, 0.9686, 0.7596, 0.9686, 0.7596, 0.9686, 0.7596, 0.9686, 0.7596, 0.9686, 0.7596, 0.9686, 0.7596, 0.9686, 0.7596, 0.9686, 0.7596, 0.9686, 0.7596, 0.9686, 0.7596, 0.9686, 0.7596, 0.9686, 0.7596, 0.9686, 0.7596, 0.9686, 0.7596, 0.9686, 0.7596, 0.9686, 0.7596, 0.9686, 0.7596, 0.9686, 0.7596, 0.9686, 0.7596, 0.9686, 0.7596, 0.9686, 0.7596, 0.9686, 0.7596, 0.9686, 0.7596, 0.9686, 0.7596, 0.9686, 0.7596, 0.9686, 0.7596, 0.9686, 0.7596, 0.9686, 0.7596, 0.9686, 0.7596, 0.9686, 0.7596, 0.9686, 0.7596, 0.9686, 0.7596, 0.9686, 0.7596, 0.9686, 0.7596, 0.9686, 0.7596, 0.9686, 0.7596, 0.9686, 0.7596, 0.9686, 0.7596, 0.9686, 0.7596, 0.9686, 0.7596, 0.9686, 0.7596, 0.9686, 0.7596, 0.9686, 0.7596, 0.9686, 0.7596, 0.9686, 0.7596, 0.9686, 0.7596, 0.9686, 0.7596, 0.9686, 0.7596, 0.9686, 0.7596, 0.9686, 0.7596, 0.9686, 0.7596, 0.9686, 0.7596, 0.9686, 0.7596, 0.9686, 0.7596, 0.9686, 0.7596, 0.9686, 0.7596, 0.9686, 0.7596, 0.9686, 0.7596, 0.9686, 0.7596, 0.9686, 0.7596, 0.9686, 0.7596, 0.9686, 0.7596, 0.9686, 0.7596, 0.9686, 0.7596, 0.9686, 0.7596, 0.9686, 0.7596, 0.9686, 0.7596, 0.9686, 0.7596, 0.9686, 0.7596, 0.9686, 0.7596, 0.9686, 0.7596, 0.9686, 0.7596, 0.9686, 0.7596, 0.9686, 0.7596, 0.9686, 0.7596, 0.9686, 0.7596, 0.9686, 0.7596, 0.9686, 0.7596, 0.9686, 0.7596, 0.9686, 0.7596, 0.9686, 0.7596, 0.9686, 0.7596, 0.9686, 0.7596, 0.9686, 0.7596, 0.9686, 0.7596, 0.9686, 0.7596, 0.9686, 0.7596, 0.9686, 0.7596, 0.9686, 0.7596, 0.9686, 0.7596, 0.9686, 0.7596, 0.9686, 0.7596, 0.9686, 0.7596, 0.9686, 0.7596, 0.9686, 0.7596, 0.9686, 0.7596, 0.9686, 0.7596, 0.9686, 0.7596, 0.9686, 0.7596, 0.9686, 0.7596, 0.9686, 0.7596, 0.9686, 0.7596, 0.9686, 0.7596, 0.9686, 0.7596, 0.9686, 0.7596, 0.9686, 0.7596, 0.9686, 0.7596, 0.9686, 0.7596, 0.9686, 0.7596, 0.9686, 0.7596, 0.9686, 0.7596, 0.9686, 0.7596, 0.9686, 0.7596, 0.9686, 0.7596, 0.9686, 0.7596, 0.9686, 0.7596, 0.9686, 0.7596, 0.9686, 0.7596, 0.9686, 0.7596, 0.9686, 0.7596, 0.9686, 0.776, 0.9686, 0.776, 0.9686, 0.776, 0.9686, 0.776, 0.9686, 0.776, 0.9686, 0.776, 0.3176, 0.2678, 0.3176, 0.4262, 0.4, 0.4262, 0.3176, 0.2678, 0.4, 0.4262, 0.4, 0.2678, 0.8824, 0.2678, 0.8824, 0.4262, 0.9647, 0.4262, 0.8824, 0.2678, 0.9647, 0.4262, 0.9647, 0.2678, 0.7882, 0.2678, 0.7882, 0.4262, 0.8706, 0.4262, 0.7882, 0.2678, 0.8706, 0.4262, 0.8706, 0.2678, 0.6941, 0.2678, 0.6941, 0.4262, 0.7765, 0.4262, 0.6941, 0.2678, 0.7765, 0.4262, 0.7765, 0.2678, 0.6, 0.2678, 0.6, 0.4262, 0.6824, 0.4262, 0.6, 0.2678, 0.6824, 0.4262, 0.6824, 0.2678, 0.8392, 0.7923, 0.8392, 0.9945, 0.7255, 0.9945, 0.8392, 0.7923, 0.7255, 0.9945, 0.7255, 0.7923, 0.9961, 0.1366, 0.9961, 0.2514, 0.9451, 0.2514, 0.9961, 0.1366, 0.9451, 0.2514, 0.9451, 0.1366, 0.8392, 0.7923, 0.8392, 0.9945, 0.7255, 0.9945, 0.8392, 0.7923, 0.7255, 0.9945, 0.7255, 0.7923, 0.9686, 0.7596, 0.9686, 0.7596, 0.9686, 0.7596, 0.9922, 0.776, 0.9922, 0.776, 0.9922, 0.776, 0.9922, 0.776, 0.9922, 0.776, 0.9922, 0.776, 0.9686, 0.7596, 0.9686, 0.7596, 0.9686, 0.7596, 0.9686, 0.7596, 0.9686, 0.7596, 0.9686, 0.7596, 0.9686, 0.7596, 0.9686, 0.7596, 0.9686, 0.7596, 0.9922, 0.776, 0.9922, 0.776, 0.9922, 0.776, 0.9922, 0.776, 0.9922, 0.776, 0.9922, 0.776, 0.003922, 0.1202, 0.0549, 0.005464, 0.0549, 0.1202, 0.9333, 0.2514, 0.8824, 0.1366, 0.9333, 0.1366, 0.8196, 0.1366, 0.8706, 0.2514, 0.8196, 0.2514, 0.8824, 0.1366, 0.9333, 0.2514, 0.9333, 0.1366, 0.1294, 0.1202, 0.1804, 0.005464, 0.1294, 0.005464, 0.1804, 0.005464, 0.1294, 0.1202, 0.1804, 0.1202, 0.2431, 0.005464, 0.1922, 0.1202, 0.1922, 0.005464, 0.1922, 0.1202, 0.2431, 0.005464, 0.2431, 0.1202, 0.7255, 0.7923, 0.8392, 0.9945, 0.7255, 0.9945, 0.8392, 0.7923, 0.7255, 0.9945, 0.7255, 0.7923, 0.7255, 0.9945, 0.8392, 0.7923, 0.8392, 0.9945, 0.8392, 0.7923, 0.7255, 0.9945, 0.7255, 0.7923, 0.7255, 0.9945, 0.8392, 0.7923, 0.8392, 0.9945, 0.8392, 0.9945, 0.7255, 0.7923, 0.8392, 0.7923, 0.7255, 0.7923, 0.8392, 0.9945, 0.7255, 0.9945, 0.8392, 0.9945, 0.7255, 0.7923, 0.8392, 0.7923, 0.7255, 0.9945, 0.8392, 0.7923, 0.8392, 0.9945, 0.7255, 0.7923, 0.8392, 0.9945, 0.7255, 0.9945, 0.7255, 0.9945, 0.8392, 0.7923, 0.8392, 0.9945, 0.8392, 0.9945, 0.7255, 0.7923, 0.8392, 0.7923, 0.7255, 0.9945, 0.8392, 0.7923, 0.8392, 0.9945, 0.7255, 0.9945, 0.8392, 0.7923, 0.8392, 0.9945, 0.8392, 0.9945, 0.7255, 0.7923, 0.8392, 0.7923, 0.8392, 0.9945, 0.7255, 0.7923, 0.8392, 0.7923, 0.7255, 0.9945, 0.8392, 0.7923, 0.8392, 0.9945, 0.8392, 0.7923, 0.7255, 0.9945, 0.7255, 0.7923, 0.7255, 0.7923, 0.8392, 0.9945, 0.7255, 0.9945, 0.7255, 0.9945, 0.8392, 0.7923, 0.8392, 0.9945, 0.4941, 0.4262, 0.4118, 0.2678, 0.4941, 0.2678, 0.8392, 0.9945, 0.7255, 0.7923, 0.8392, 0.7923, 0.7255, 0.7923, 0.8392, 0.9945, 0.7255, 0.9945, 0.5882, 0.4262, 0.5059, 0.2678, 0.5059, 0.4262, 0.7255, 0.7923, 0.8392, 0.9945, 0.7255, 0.9945, 0.8392, 0.7923, 0.7255, 0.9945, 0.7255, 0.7923, 0.4941, 0.4262, 0.4118, 0.2678, 0.4118, 0.4262, 0.7255, 0.9945, 0.8392, 0.7923, 0.8392, 0.9945, 0.8392, 0.9945, 0.7255, 0.7923, 0.8392, 0.7923, 0.8392, 0.9945, 0.7255, 0.7923, 0.8392, 0.7923, 0.7255, 0.9945, 0.8392, 0.7923, 0.8392, 0.9945, 0.5059, 0.2678, 0.5882, 0.4262, 0.5059, 0.4262, 0.902, 0.1202, 0.851, 0.04918, 0.902, 0.04918, 0.851, 0.04918, 0.902, 0.1202, 0.902, 0.04918, 0.2863, 0.6448, 0.4941, 0.4863, 0.4941, 0.6448, 0.8392, 0.9945, 0.7255, 0.7923, 0.8392, 0.7923, 0.4118, 0.2678, 0.4941, 0.4262, 0.4941, 0.2678, 0.2863, 0.6448, 0.4941, 0.4863, 0.2863, 0.4863, 0.003922, 0.6612, 0.149, 0.9945, 0.003922, 0.9945, 0.149, 0.4262, 0.003922, 0.2678, 0.149, 0.2678, 0.1608, 0.2678, 0.3059, 0.4262, 0.1608, 0.4262, 0.149, 0.9945, 0.003922, 0.6612, 0.003922, 0.9945, 0.8392, 0.6448, 0.6941, 0.4863, 0.6941, 0.6448, 0.4941, 0.4863, 0.2863, 0.6448, 0.4941, 0.6448, 0.4941, 0.4863, 0.2863, 0.6448, 0.2863, 0.4863, 0.8392, 0.7923, 0.7255, 0.9945, 0.7255, 0.7923, 0.6941, 0.4863, 0.8392, 0.6448, 0.6941, 0.6448, 0.4118, 0.2678, 0.4941, 0.4262, 0.4118, 0.4262, 0.3059, 0.4262, 0.1608, 0.2678, 0.1608, 0.4262, 0.003922, 0.2678, 0.149, 0.4262, 0.149, 0.2678, 0.7255, 0.7923, 0.8392, 0.9945, 0.7255, 0.9945, 0.7255, 0.9945, 0.8392, 0.7923, 0.8392, 0.9945, 0.7255, 0.9945, 0.8392, 0.7923, 0.8392, 0.9945, 0.7255, 0.7923, 0.8392, 0.9945, 0.7255, 0.9945, 0.7255, 0.7923, 0.8392, 0.9945, 0.7255, 0.9945, 0.7255, 0.9945, 0.8392, 0.7923, 0.8392, 0.9945, 0.7255, 0.9945, 0.8392, 0.7923, 0.7255, 0.7923, 0.8392, 0.7923, 0.7255, 0.9945, 0.7255, 0.7923, 0.149, 0.9945, 0.003922, 0.6612, 0.149, 0.6612, 0.902, 0.1202, 0.851, 0.04918, 0.851, 0.1202, 0.7255, 0.7923, 0.8392, 0.9945, 0.7255, 0.9945, 0.7255, 0.7923, 0.8392, 0.9945, 0.7255, 0.9945, 0.8392, 0.7923, 0.7255, 0.9945, 0.7255, 0.7923, 0.7255, 0.9945, 0.8392, 0.7923, 0.8392, 0.9945, 0.003922, 0.6612, 0.149, 0.9945, 0.149, 0.6612, 0.851, 0.04918, 0.902, 0.1202, 0.851, 0.1202])
me_m000.materials.append(mat_tile0)
me_m000.update()
me_m000.normals_split_custom_set([tuple(v) for v in zip(*[iter([0.3765, -0.7705, -0.5144, -0.2112, -0.7313, 0.6485, -0.1262, -0.9539, -0.2723, 0.3765, -0.7705, -0.5144, -0.1262, -0.9539, -0.2723, -0.3797, -0.8196, -0.4291, 0.3765, -0.7705, -0.5144, -0.3797, -0.8196, -0.4291, 0.2012, -0.4305, -0.8799, 0.3765, -0.7705, -0.5144, 0.2012, -0.4305, -0.8799, -0.1588, -0.5937, -0.7889, -0.8573, 0.4465, 0.2561, -0.09949, 0.9941, -0.04432, -0.5207, 0.2314, -0.8218, -0.8573, 0.4465, 0.2561, -0.5207, 0.2314, -0.8218, -0.3486, -0.6244, -0.699, 0.03092, -0.5251, 0.8505, 0.03626, 0.2738, 0.9611, -0.8573, 0.4465, 0.2561, 0.03092, -0.5251, 0.8505, -0.8573, 0.4465, 0.2561, -0.3486, -0.6244, -0.699, 0.3375, 0.9011, -0.2722, 0.3815, 0.07788, -0.9211, -0.09949, 0.9941, -0.04432, 0.3375, 0.9011, -0.2722, -0.09949, 0.9941, -0.04432, -0.4012, 0.5291, 0.7477, -0.5207, 0.2314, -0.8218, -0.09949, 0.9941, -0.04432, 0.3815, 0.07788, -0.9211, -0.5207, 0.2314, -0.8218, 0.3815, 0.07788, -0.9211, 0.09549, -0.1775, -0.9795, 0.5978, 0.7815, 0.1784, 0.3375, 0.9011, -0.2722, -0.4012, 0.5291, 0.7477, 0.5978, 0.7815, 0.1784, -0.4012, 0.5291, 0.7477, 0.03626, 0.2738, 0.9611, 0.2012, -0.4305, -0.8799, -0.5207, 0.2314, -0.8218, 0.09549, -0.1775, -0.9795, 0.2012, -0.4305, -0.8799, 0.09549, -0.1775, -0.9795, -0.1588, -0.5937, -0.7889, 0.4926, -0.0404, -0.8693, 0.09549, -0.1775, -0.9795, 0.3815, 0.07788, -0.9211, 0.4926, -0.0404, -0.8693, 0.3815, 0.07788, -0.9211, 0.8156, 0.5595, 0.1471, 0.4926, -0.0404, -0.8693, 0.8156, 0.5595, 0.1471, 0.5978, 0.7815, 0.1784, 0.4926, -0.0404, -0.8693, 0.5978, 0.7815, 0.1784, -0.05015, -0.02245, 0.9985, -0.05015, -0.02245, 0.9985, 0.5978, 0.7815, 0.1784, 0.03626, 0.2738, 0.9611, -0.05015, -0.02245, 0.9985, 0.03626, 0.2738, 0.9611, 0.03092, -0.5251, 0.8505, -0.2112, -0.7313, 0.6485, -0.05015, -0.02245, 0.9985, 0.03092, -0.5251, 0.8505, -0.2112, -0.7313, 0.6485, 0.03092, -0.5251, 0.8505, -0.1262, -0.9539, -0.2723, -0.3797, -0.8196, -0.4291, -0.1262, -0.9539, -0.2723, -0.3486, -0.6244, -0.699, -0.3486, -0.6244, -0.699, 0.2012, -0.4305, -0.8799, -0.3797, -0.8196, -0.4291, 0.03092, -0.5251, 0.8505, -0.3486, -0.6244, -0.699, -0.1262, -0.9539, -0.2723, 0.4926, -0.0404, -0.8693, -0.2112, -0.7313, 0.6485, 0.3765, -0.7705, -0.5144, 0.3765, -0.7705, -0.5144, -0.1588, -0.5937, -0.7889, 0.4926, -0.0404, -0.8693, -0.2112, -0.7313, 0.6485, 0.4926, -0.0404, -0.8693, -0.05015, -0.02245, 0.9985, -0.8573, 0.4465, 0.2561, -0.4012, 0.5291, 0.7477, -0.09949, 0.9941, -0.04432, -0.4012, 0.5291, 0.7477, -0.8573, 0.4465, 0.2561, 0.03626, 0.2738, 0.9611, -0.3486, -0.6244, -0.699, -0.5207, 0.2314, -0.8218, 0.2012, -0.4305, -0.8799, 0.3375, 0.9011, -0.2722, 0.8156, 0.5595, 0.1471, 0.3815, 0.07788, -0.9211, 0.8156, 0.5595, 0.1471, 0.3375, 0.9011, -0.2722, 0.5978, 0.7815, 0.1784, 0.09549, -0.1775, -0.9795, 0.4926, -0.0404, -0.8693, -0.1588, -0.5937, -0.7889, 0.8094, -0.329, 0.4865, 0.03142, -0.9967, 0.07504, 0.5813, 0.386, -0.7163, 0.8094, -0.329, 0.4865, 0.5813, 0.386, -0.7163, -0.08744, 0.9959, -0.0243, 0.5813, 0.386, -0.7163, -0.5721, -0.7137, 0.4042, -0.05363, 0.05506, -0.997, 0.5813, 0.386, -0.7163, -0.05363, 0.05506, -0.997, -0.08744, 0.9959, -0.0243, -0.08744, 0.9959, -0.0243, -0.05363, 0.05506, -0.997, -0.7966, 0.5523, -0.2457, -0.08744, 0.9959, -0.0243, -0.7966, 0.5523, -0.2457, 0.8094, -0.329, 0.4865, 0.8094, -0.329, 0.4865, -0.7966, 0.5523, -0.2457, 0.1491, -0.1514, 0.9772, 0.8094, -0.329, 0.4865, 0.1491, -0.1514, 0.9772, 0.03142, -0.9967, 0.07504, 0.03142, -0.9967, 0.07504, 0.1491, -0.1514, 0.9772, -0.5721, -0.7137, 0.4042, 0.03142, -0.9967, 0.07504, -0.5721, -0.7137, 0.4042, 0.5813, 0.386, -0.7163, -0.7966, 0.5523, -0.2457, -0.05363, 0.05506, -0.997, -0.5721, -0.7137, 0.4042, -0.7966, 0.5523, -0.2457, -0.5721, -0.7137, 0.4042, 0.1491, -0.1514, 0.9772, -0.2265, 0.8984, 0.3763, 0.8562, 0.5102, -0.08124, 0.1111, 0.5863, -0.8024, -0.2265, 0.8984, 0.3763, 0.1111, 0.5863, -0.8024, -0.478, -0.09189, -0.8735, 0.6058, -0.01809, -0.7954, -0.6233, -0.07962, -0.7779, 0.9153, -0.2811, 0.2885, 0.6058, -0.01809, -0.7954, 0.9153, -0.2811, 0.2885, 0.9673, 0.2535, -0.006107, -0.6969, -0.1256, -0.7061, -0.8789, -0.3872, 0.2785, -0.6233, -0.07962, -0.7779, -0.6969, -0.1256, -0.7061, -0.6233, -0.07962, -0.7779, 0.6058, -0.01809, -0.7954, -0.8242, -0.5089, 0.2484, -0.6808, -0.6039, 0.4145, -0.8789, -0.3872, 0.2785, -0.8242, -0.5089, 0.2484, -0.8789, -0.3872, 0.2785, -0.6969, -0.1256, -0.7061, -0.01774, -0.5842, 0.8114, 0.1021, 0.2481, 0.9633, -0.6808, -0.6039, 0.4145, -0.01774, -0.5842, 0.8114, -0.6808, -0.6039, 0.4145, -0.8242, -0.5089, 0.2484, 0.9673, 0.2535, -0.006107, 0.9153, -0.2811, 0.2885, 0.1021, 0.2481, 0.9633, 0.9673, 0.2535, -0.006107, 0.1021, 0.2481, 0.9633, -0.01774, -0.5842, 0.8114, -0.4143, -0.8627, 0.2901, 0.03867, -0.996, -0.08089, -0.8242, -0.5089, 0.2484, -0.4143, -0.8627, 0.2901, -0.8242, -0.5089, 0.2484, -0.6969, -0.1256, -0.7061, 0.3855, -0.8825, 0.2693, 0.9673, 0.2535, -0.006107, -0.01774, -0.5842, 0.8114, 0.3855, -0.8825, 0.2693, -0.01774, -0.5842, 0.8114, 0.03867, -0.996, -0.08089, -0.6233, -0.07962, -0.7779, -0.478, -0.09189, -0.8735, 0.1111, 0.5863, -0.8024, -0.6233, -0.07962, -0.7779, 0.1111, 0.5863, -0.8024, 0.9153, -0.2811, 0.2885, -0.8789, -0.3872, 0.2785, -0.2265, 0.8984, 0.3763, -0.478, -0.09189, -0.8735, -0.8789, -0.3872, 0.2785, -0.478, -0.09189, -0.8735, -0.6233, -0.07962, -0.7779, -0.6808, -0.6039, 0.4145, -0.06594, -0.1094, 0.9918, -0.2265, 0.8984, 0.3763, -0.6808, -0.6039, 0.4145, -0.2265, 0.8984, 0.3763, -0.8789, -0.3872, 0.2785, 0.1021, 0.2481, 0.9633, 0.8562, 0.5102, -0.08124, -0.06594, -0.1094, 0.9918, 0.1021, 0.2481, 0.9633, -0.06594, -0.1094, 0.9918, -0.6808, -0.6039, 0.4145, 0.9153, -0.2811, 0.2885, 0.1111, 0.5863, -0.8024, 0.8562, 0.5102, -0.08124, 0.9153, -0.2811, 0.2885, 0.8562, 0.5102, -0.08124, 0.1021, 0.2481, 0.9633, 0.03867, -0.996, -0.08089, -0.4143, -0.8627, 0.2901, 0.3855, -0.8825, 0.2693, -0.2265, 0.8984, 0.3763, -0.06594, -0.1094, 0.9918, 0.8562, 0.5102, -0.08124, 0.6058, -0.01809, -0.7954, 0.9673, 0.2535, -0.006107, 0.3855, -0.8825, 0.2693, -0.6969, -0.1256, -0.7061, 0.6058, -0.01809, -0.7954, -0.4143, -0.8627, 0.2901, 0.6058, -0.01809, -0.7954, 0.3855, -0.8825, 0.2693, -0.4143, -0.8627, 0.2901, -0.01774, -0.5842, 0.8114, -0.8242, -0.5089, 0.2484, 0.03867, -0.996, -0.08089, 0.6752, -0.02014, -0.7373, -0.6798, -0.003037, -0.7334, -0.257, -0.6519, -0.7135, 0.6752, -0.02014, -0.7373, -0.257, -0.6519, -0.7135, 0.8955, -0.235, 0.3781, -0.687, 0.07455, -0.7228, -0.9043, -0.2176, 0.3674, -0.257, -0.6519, -0.7135, -0.687, 0.07455, -0.7228, -0.257, -0.6519, -0.7135, -0.6798, -0.003037, -0.7334, -0.002443, -0.1985, 0.9801, -0.9288, 0.2308, 0.2899, -0.9043, -0.2176, 0.3674, -0.002443, -0.1985, 0.9801, -0.9043, -0.2176, 0.3674, -0.687, 0.07455, -0.7228, -0.002443, -0.1985, 0.9801, 0.9281, -0.1406, 0.3447, -0.05129, 0.2581, 0.9647, -0.002443, -0.1985, 0.9801, -0.05129, 0.2581, 0.9647, -0.9288, 0.2308, 0.2899, 0.9281, -0.1406, 0.3447, 0.6752, -0.02014, -0.7373, 0.8955, -0.235, 0.3781, 0.9281, -0.1406, 0.3447, 0.8955, -0.235, 0.3781, -0.05129, 0.2581, 0.9647, -0.09202, 0.987, 0.1317, -0.04733, 0.9971, 0.05951, 0.9959, -0.08478, -0.03046, -0.09202, 0.987, 0.1317, 0.9959, -0.08478, -0.03046, -0.373, 0.9271, -0.03623, -0.9288, 0.2308, 0.2899, 0.001258, 0.3719, 0.9283, -0.09202, 0.987, 0.1317, -0.9288, 0.2308, 0.2899, -0.09202, 0.987, 0.1317, -0.9043, -0.2176, 0.3674, -0.05129, 0.2581, 0.9647, -0.04733, 0.9971, 0.05951, 0.001258, 0.3719, 0.9283, -0.05129, 0.2581, 0.9647, 0.001258, 0.3719, 0.9283, -0.9288, 0.2308, 0.2899, 0.9959, -0.08478, -0.03046, -0.04733, 0.9971, 0.05951, -0.05129, 0.2581, 0.9647, 0.9959, -0.08478, -0.03046, -0.05129, 0.2581, 0.9647, 0.8955, -0.235, 0.3781, 0.669, 0.001303, -0.7432, -0.6798, -0.003037, -0.7334, 0.6752, -0.02014, -0.7373, 0.669, 0.001303, -0.7432, 0.6752, -0.02014, -0.7373, 0.9578, -0.05803, 0.2815, -0.682, -0.0009819, -0.7314, -0.687, 0.07455, -0.7228, -0.6798, -0.003037, -0.7334, -0.682, -0.0009819, -0.7314, -0.6798, -0.003037, -0.7334, 0.669, 0.001303, -0.7432, -0.8941, -0.3799, 0.237, -0.002443, -0.1985, 0.9801, -0.687, 0.07455, -0.7228, -0.8941, -0.3799, 0.237, -0.687, 0.07455, -0.7228, -0.682, -0.0009819, -0.7314, -0.007943, -0.585, 0.811, 0.9281, -0.1406, 0.3447, -0.002443, -0.1985, 0.9801, -0.007943, -0.585, 0.811, -0.002443, -0.1985, 0.9801, -0.8941, -0.3799, 0.237, 0.3237, -0.9449, 0.04818, -0.4461, -0.8208, 0.3568, 0.3884, -0.8686, 0.3078, -0.09202, 0.987, 0.1317, 0.001258, 0.3719, 0.9283, -0.04733, 0.9971, 0.05951, -0.373, 0.9271, -0.03623, 0.9959, -0.08478, -0.03046, -0.257, -0.6519, -0.7135, 0.9959, -0.08478, -0.03046, 0.8955, -0.235, 0.3781, -0.257, -0.6519, -0.7135, -0.09202, 0.987, 0.1317, -0.373, 0.9271, -0.03623, -0.257, -0.6519, -0.7135, -0.257, -0.6519, -0.7135, -0.9043, -0.2176, 0.3674, -0.09202, 0.987, 0.1317, 0.669, 0.001303, -0.7432, 0.9578, -0.05803, 0.2815, 0.3884, -0.8686, 0.3078, -0.682, -0.0009819, -0.7314, 0.669, 0.001303, -0.7432, -0.4461, -0.8208, 0.3568, 0.669, 0.001303, -0.7432, 0.3884, -0.8686, 0.3078, -0.4461, -0.8208, 0.3568, -0.4461, -0.8208, 0.3568, 0.3237, -0.9449, 0.04818, -0.8941, -0.3799, 0.237, -0.8941, -0.3799, 0.237, -0.682, -0.0009819, -0.7314, -0.4461, -0.8208, 0.3568, -0.007943, -0.585, 0.811, -0.8941, -0.3799, 0.237, 0.3237, -0.9449, 0.04818, 0.9578, -0.05803, 0.2815, -0.007943, -0.585, 0.811, 0.3884, -0.8686, 0.3078, -0.007943, -0.585, 0.811, 0.3237, -0.9449, 0.04818, 0.3884, -0.8686, 0.3078, 0.9281, -0.1406, 0.3447, 0.9578, -0.05803, 0.2815, 0.6752, -0.02014, -0.7373, 0.9578, -0.05803, 0.2815, 0.9281, -0.1406, 0.3447, -0.007943, -0.585, 0.811, 0.1327, -0.8681, -0.4783, -0.3602, -0.5364, -0.7633, 0.9672, 0.09699, -0.235, 0.1327, -0.8681, -0.4783, 0.9672, 0.09699, -0.235, 0.916, 0.2573, 0.3079, -0.9321, -0.098, -0.3487, 0.264, 0.5819, -0.7692, -0.9325, 0.1946, -0.3042, -0.9321, -0.098, -0.3487, -0.9325, 0.1946, -0.3042, -0.03279, -0.9994, 0.01367, -0.03279, -0.9994, 0.01367, -0.9325, 0.1946, -0.3042, -0.3602, -0.5364, -0.7633, -0.03279, -0.9994, 0.01367, -0.3602, -0.5364, -0.7633, 0.1327, -0.8681, -0.4783, 0.01273, 0.3384, 0.9409, 0.4749, 0.8246, -0.3075, 0.05796, 0.3699, 0.9272, 0.01273, 0.3384, 0.9409, 0.05796, 0.3699, 0.9272, -0.1979, 0.7355, 0.6479, -0.1979, 0.7355, 0.6479, -0.7589, -0.5988, -0.2559, 0.6843, 0.3646, 0.6315, -0.1979, 0.7355, 0.6479, 0.6843, 0.3646, 0.6315, 0.01273, 0.3384, 0.9409, 0.4749, 0.8246, -0.3075, -0.0673, 0.8248, -0.5613, -0.2538, 0.8968, 0.3623, 0.4749, 0.8246, -0.3075, -0.2538, 0.8968, 0.3623, 0.05796, 0.3699, 0.9272, -0.7589, -0.5988, -0.2559, -0.03279, -0.9994, 0.01367, 0.1327, -0.8681, -0.4783, -0.7589, -0.5988, -0.2559, 0.1327, -0.8681, -0.4783, 0.6843, 0.3646, 0.6315, 0.264, 0.5819, -0.7692, 0.9672, 0.09699, -0.235, -0.3602, -0.5364, -0.7633, 0.264, 0.5819, -0.7692, -0.3602, -0.5364, -0.7633, -0.9325, 0.1946, -0.3042, 0.264, 0.5819, -0.7692, -0.9321, -0.098, -0.3487, 0.916, 0.2573, 0.3079, 0.264, 0.5819, -0.7692, 0.916, 0.2573, 0.3079, 0.9672, 0.09699, -0.235, -0.0673, 0.8248, -0.5613, 0.916, 0.2573, 0.3079, -0.9321, -0.098, -0.3487, -0.0673, 0.8248, -0.5613, -0.9321, -0.098, -0.3487, -0.2538, 0.8968, 0.3623, 0.916, 0.2573, 0.3079, -0.0673, 0.8248, -0.5613, 0.4749, 0.8246, -0.3075, 0.4749, 0.8246, -0.3075, 0.01273, 0.3384, 0.9409, 0.916, 0.2573, 0.3079, -0.1979, 0.7355, 0.6479, 0.05796, 0.3699, 0.9272, -0.2538, 0.8968, 0.3623, -0.2538, 0.8968, 0.3623, -0.9321, -0.098, -0.3487, -0.1979, 0.7355, 0.6479, 0.916, 0.2573, 0.3079, 0.6843, 0.3646, 0.6315, 0.1327, -0.8681, -0.4783, 0.916, 0.2573, 0.3079, 0.01273, 0.3384, 0.9409, 0.6843, 0.3646, 0.6315, -0.9321, -0.098, -0.3487, -0.03279, -0.9994, 0.01367, -0.7589, -0.5988, -0.2559, -0.7589, -0.5988, -0.2559, -0.1979, 0.7355, 0.6479, -0.9321, -0.098, -0.3487, -0.6288, 0.7313, 0.2643, 0.05283, 0.04476, -0.9976, -0.6193, -0.667, -0.4141, -0.6288, 0.7313, 0.2643, -0.6193, -0.667, -0.4141, -0.143, -0.1601, 0.9767, 0.06413, 0.03212, -0.9974, 0.5484, -0.7344, 0.3999, 0.05283, 0.04476, -0.9976, 0.06413, 0.03212, -0.9974, 0.05283, 0.04476, -0.9976, -0.6288, 0.7313, 0.2643, 0.7916, 0.5642, -0.2346, 0.06413, 0.03212, -0.9974, -0.6288, 0.7313, 0.2643, 0.7916, 0.5642, -0.2346, -0.6288, 0.7313, 0.2643, -0.143, -0.1601, 0.9767, -0.127, -0.1462, 0.9811, 0.7916, 0.5642, -0.2346, -0.143, -0.1601, 0.9767, -0.127, -0.1462, 0.9811, -0.143, -0.1601, 0.9767, -0.6193, -0.667, -0.4141, 0.5484, -0.7344, 0.3999, -0.127, -0.1462, 0.9811, -0.6193, -0.667, -0.4141, 0.5484, -0.7344, 0.3999, -0.6193, -0.667, -0.4141, 0.05283, 0.04476, -0.9976, 0.5484, -0.7344, 0.3999, 0.06413, 0.03212, -0.9974, 0.7916, 0.5642, -0.2346, 0.5484, -0.7344, 0.3999, 0.7916, 0.5642, -0.2346, -0.127, -0.1462, 0.9811, 0.8828, 0.46, -0.09518, 0.1149, 0.5482, -0.8284, -0.2134, 0.9051, 0.3678, 0.8828, 0.46, -0.09518, -0.2134, 0.9051, 0.3678, -0.08851, -0.1049, 0.9905, -0.5909, -0.07569, -0.8032, 0.6035, -0.08846, -0.7924, -0.6017, 0.01081, -0.7986, -0.5909, -0.07569, -0.8032, -0.6017, 0.01081, -0.7986, -0.9649, 0.2545, -0.06502, 0.6035, -0.08846, -0.7924, 0.9347, -0.1406, 0.3265, 0.6875, -0.1439, -0.7118, 0.6035, -0.08846, -0.7924, 0.6875, -0.1439, -0.7118, -0.6017, 0.01081, -0.7986, 0.9347, -0.1406, 0.3265, -0.0066, -0.1046, 0.9945, 0.803, -0.5503, 0.2286, 0.9347, -0.1406, 0.3265, 0.803, -0.5503, 0.2286, 0.6875, -0.1439, -0.7118, -0.0066, -0.1046, 0.9945, -0.9399, -0.07624, 0.3328, 0.02682, -0.622, 0.7825, -0.0066, -0.1046, 0.9945, 0.02682, -0.622, 0.7825, 0.803, -0.5503, 0.2286, -0.9399, -0.07624, 0.3328, -0.5909, -0.07569, -0.8032, -0.9649, 0.2545, -0.06502, -0.9399, -0.07624, 0.3328, -0.9649, 0.2545, -0.06502, 0.02682, -0.622, 0.7825, 0.803, -0.5503, 0.2286, -0.08553, -0.9946, -0.05881, 0.3517, -0.8982, 0.2638, 0.803, -0.5503, 0.2286, 0.3517, -0.8982, 0.2638, 0.6875, -0.1439, -0.7118, 0.02682, -0.622, 0.7825, -0.9649, 0.2545, -0.06502, -0.3038, -0.9221, 0.2398, 0.02682, -0.622, 0.7825, -0.3038, -0.9221, 0.2398, -0.08553, -0.9946, -0.05881, -0.5909, -0.07569, -0.8032, -0.2134, 0.9051, 0.3678, -0.4949, -0.0687, -0.8662, -0.5909, -0.07569, -0.8032, -0.4949, -0.0687, -0.8662, 0.6035, -0.08846, -0.7924, 0.6035, -0.08846, -0.7924, -0.4949, -0.0687, -0.8662, 0.1149, 0.5482, -0.8284, 0.6035, -0.08846, -0.7924, 0.1149, 0.5482, -0.8284, 0.9347, -0.1406, 0.3265, 0.9347, -0.1406, 0.3265, 0.1149, 0.5482, -0.8284, 0.8828, 0.46, -0.09518, 0.9347, -0.1406, 0.3265, 0.8828, 0.46, -0.09518, -0.0066, -0.1046, 0.9945, -0.0066, -0.1046, 0.9945, 0.8828, 0.46, -0.09518, -0.08851, -0.1049, 0.9905, -0.0066, -0.1046, 0.9945, -0.08851, -0.1049, 0.9905, -0.9399, -0.07624, 0.3328, -0.9399, -0.07624, 0.3328, -0.08851, -0.1049, 0.9905, -0.2134, 0.9051, 0.3678, -0.9399, -0.07624, 0.3328, -0.2134, 0.9051, 0.3678, -0.5909, -0.07569, -0.8032, -0.3038, -0.9221, 0.2398, 0.3517, -0.8982, 0.2638, -0.08553, -0.9946, -0.05881, 0.1149, 0.5482, -0.8284, -0.4949, -0.0687, -0.8662, -0.2134, 0.9051, 0.3678, -0.3038, -0.9221, 0.2398, -0.9649, 0.2545, -0.06502, -0.6017, 0.01081, -0.7986, 0.3517, -0.8982, 0.2638, -0.6017, 0.01081, -0.7986, 0.6875, -0.1439, -0.7118, 0.3517, -0.8982, 0.2638, -0.3038, -0.9221, 0.2398, -0.6017, 0.01081, -0.7986, -0.08553, -0.9946, -0.05881, 0.803, -0.5503, 0.2286, 0.02682, -0.622, 0.7825, -0.4299, -0.5506, -0.7156, -0.6768, 0.03848, -0.7352, -0.6657, -0.0676, -0.7432, -0.4299, -0.5506, -0.7156, -0.6657, -0.0676, -0.7432, -0.8878, -0.254, 0.3838, 0.6683, -0.0353, -0.7431, -0.6768, 0.03848, -0.7352, -0.4299, -0.5506, -0.7156, 0.6683, -0.0353, -0.7431, -0.4299, -0.5506, -0.7156, 0.9107, -0.2037, 0.3592, 0.9307, -0.1836, 0.3163, 0.6683, -0.0353, -0.7431, 0.9107, -0.2037, 0.3592, 0.9307, -0.1836, 0.3163, 0.9107, -0.2037, 0.3592, 0.9299, 0.2199, 0.2948, 0.06839, 0.2151, 0.9742, -0.9268, -0.09227, 0.364, 0.9307, -0.1836, 0.3163, 0.06839, 0.2151, 0.9742, 0.9307, -0.1836, 0.3163, 0.9299, 0.2199, 0.2948, -0.8878, -0.254, 0.3838, -0.6657, -0.0676, -0.7432, -0.9268, -0.09227, 0.364, -0.8878, -0.254, 0.3838, -0.9268, -0.09227, 0.364, 0.06839, 0.2151, 0.9742, -0.2758, 0.7665, 0.58, 0.9997, -0.01949, -0.01554, -0.1353, 0.9699, 0.2026, -0.2758, 0.7665, 0.58, -0.1353, 0.9699, 0.2026, 0.189, 0.4815, 0.8558, 0.9997, -0.01949, -0.01554, -0.2758, 0.7665, 0.58, 0.9299, 0.2199, 0.2948, 0.9997, -0.01949, -0.01554, 0.9299, 0.2199, 0.2948, 0.9107, -0.2037, 0.3592, -0.2758, 0.7665, 0.58, 0.189, 0.4815, 0.8558, 0.06839, 0.2151, 0.9742, -0.2758, 0.7665, 0.58, 0.06839, 0.2151, 0.9742, 0.9299, 0.2199, 0.2948, -0.1353, 0.9699, 0.2026, -0.8878, -0.254, 0.3838, 0.06839, 0.2151, 0.9742, -0.1353, 0.9699, 0.2026, 0.06839, 0.2151, 0.9742, 0.189, 0.4815, 0.8558, -0.8883, 0.36, -0.2851, -0.6657, -0.0676, -0.7432, -0.6768, 0.03848, -0.7352, -0.8883, 0.36, -0.2851, -0.6768, 0.03848, -0.7352, 0.6224, -0.09331, -0.7771, 0.6224, -0.09331, -0.7771, -0.6768, 0.03848, -0.7352, 0.6683, -0.0353, -0.7431, 0.6224, -0.09331, -0.7771, 0.6683, -0.0353, -0.7431, 0.9471, -0.1078, 0.3024, 0.9471, -0.1078, 0.3024, 0.6683, -0.0353, -0.7431, 0.9307, -0.1836, 0.3163, 0.9471, -0.1078, 0.3024, 0.9307, -0.1836, 0.3163, -0.009755, -0.5678, 0.8231, -0.009755, -0.5678, 0.8231, 0.9307, -0.1836, 0.3163, -0.9268, -0.09227, 0.364, -0.009755, -0.5678, 0.8231, -0.9268, -0.09227, 0.364, -0.4445, -0.8447, 0.2983, -0.3698, -0.8745, 0.3137, 0.4335, -0.8311, 0.3484, -0.3489, -0.9338, 0.07871, 0.9997, -0.01949, -0.01554, 0.6736, 0.7111, -0.2014, -0.1353, 0.9699, 0.2026, -0.4299, -0.5506, -0.7156, -0.1353, 0.9699, 0.2026, 0.6736, 0.7111, -0.2014, -0.4299, -0.5506, -0.7156, -0.8878, -0.254, 0.3838, -0.1353, 0.9699, 0.2026, 0.9997, -0.01949, -0.01554, 0.9107, -0.2037, 0.3592, -0.4299, -0.5506, -0.7156, -0.4299, -0.5506, -0.7156, 0.6736, 0.7111, -0.2014, 0.9997, -0.01949, -0.01554, -0.3698, -0.8745, 0.3137, -0.8883, 0.36, -0.2851, 0.6224, -0.09331, -0.7771, 0.4335, -0.8311, 0.3484, 0.6224, -0.09331, -0.7771, 0.9471, -0.1078, 0.3024, 0.4335, -0.8311, 0.3484, -0.3698, -0.8745, 0.3137, 0.6224, -0.09331, -0.7771, -0.009755, -0.5678, 0.8231, -0.3489, -0.9338, 0.07871, 0.4335, -0.8311, 0.3484, 0.4335, -0.8311, 0.3484, 0.9471, -0.1078, 0.3024, -0.009755, -0.5678, 0.8231, -0.3489, -0.9338, 0.07871, -0.009755, -0.5678, 0.8231, -0.4445, -0.8447, 0.2983, -0.3698, -0.8745, 0.3137, -0.4445, -0.8447, 0.2983, -0.8883, 0.36, -0.2851, -0.3698, -0.8745, 0.3137, -0.3489, -0.9338, 0.07871, -0.4445, -0.8447, 0.2983, -0.9268, -0.09227, 0.364, -0.8883, 0.36, -0.2851, -0.4445, -0.8447, 0.2983, -0.8883, 0.36, -0.2851, -0.9268, -0.09227, 0.364, -0.6657, -0.0676, -0.7432, -0.5816, 0.8122, 0.04596, 0.3709, -0.5071, -0.778, -0.1344, -0.8643, -0.4847, -0.5816, 0.8122, 0.04596, -0.1344, -0.8643, -0.4847, -0.9994, -0.01739, -0.0305, 0.9309, 0.2189, -0.2923, -0.06131, 0.1417, -0.988, 0.9977, 0.03209, 0.0602, 0.9309, 0.2189, -0.2923, 0.9977, 0.03209, 0.0602, 0.03345, -0.9993, 0.01816, 0.3709, -0.5071, -0.778, 0.9309, 0.2189, -0.2923, 0.03345, -0.9993, 0.01816, 0.3709, -0.5071, -0.778, 0.03345, -0.9993, 0.01816, -0.1344, -0.8643, -0.4847, -0.06033, 0.3685, 0.9277, -0.4836, 0.8141, -0.3215, -0.003527, 0.3356, 0.942, -0.06033, 0.3685, 0.9277, -0.003527, 0.3356, 0.942, 0.2989, 0.7894, 0.5362, -0.6721, 0.3626, 0.6456, 0.7645, -0.5868, -0.2668, 0.2989, 0.7894, 0.5362, -0.6721, 0.3626, 0.6456, 0.2989, 0.7894, 0.5362, -0.003527, 0.3356, 0.942, -0.1319, 0.9113, -0.39, 0.1209, 0.9366, -0.3288, -0.4836, 0.8141, -0.3215, -0.1319, 0.9113, -0.39, -0.4836, 0.8141, -0.3215, -0.06033, 0.3685, 0.9277, -0.1344, -0.8643, -0.4847, 0.03345, -0.9993, 0.01816, 0.7645, -0.5868, -0.2668, -0.1344, -0.8643, -0.4847, 0.7645, -0.5868, -0.2668, -0.6721, 0.3626, 0.6456, 0.3709, -0.5071, -0.778, -0.5816, 0.8122, 0.04596, -0.06131, 0.1417, -0.988, 0.3709, -0.5071, -0.778, -0.06131, 0.1417, -0.988, 0.9309, 0.2189, -0.2923, -0.5816, 0.8122, 0.04596, -0.9994, -0.01739, -0.0305, 0.9977, 0.03209, 0.0602, -0.5816, 0.8122, 0.04596, 0.9977, 0.03209, 0.0602, -0.06131, 0.1417, -0.988, -0.9994, -0.01739, -0.0305, 0.1209, 0.9366, -0.3288, -0.1319, 0.9113, -0.39, -0.9994, -0.01739, -0.0305, -0.1319, 0.9113, -0.39, 0.9977, 0.03209, 0.0602, -0.4836, 0.8141, -0.3215, 0.1209, 0.9366, -0.3288, -0.9994, -0.01739, -0.0305, -0.9994, -0.01739, -0.0305, -0.003527, 0.3356, 0.942, -0.4836, 0.8141, -0.3215, -0.1319, 0.9113, -0.39, -0.06033, 0.3685, 0.9277, 0.2989, 0.7894, 0.5362, 0.2989, 0.7894, 0.5362, 0.9977, 0.03209, 0.0602, -0.1319, 0.9113, -0.39, -0.1344, -0.8643, -0.4847, -0.6721, 0.3626, 0.6456, -0.9994, -0.01739, -0.0305, -0.6721, 0.3626, 0.6456, -0.003527, 0.3356, 0.942, -0.9994, -0.01739, -0.0305, 0.7645, -0.5868, -0.2668, 0.03345, -0.9993, 0.01816, 0.9977, 0.03209, 0.0602, 0.9977, 0.03209, 0.0602, 0.2989, 0.7894, 0.5362, 0.7645, -0.5868, -0.2668, -0.01624, 0.9914, 0.1299, -0.5905, -0.2028, 0.7811, -0.02396, 0.987, 0.1592, -0.01624, 0.9914, 0.1299, -0.02396, 0.987, 0.1592, 0.9941, -0.08759, 0.06375, 0.1724, -0.9138, 0.3678, 0.4842, 0.3186, 0.8149, 0.03717, -0.9581, 0.2839, 0.1724, -0.9138, 0.3678, 0.03717, -0.9581, 0.2839, -0.7489, 0.1349, 0.6488, -0.9859, -0.155, -0.06259, 0.0394, -0.05688, -0.9976, -0.6677, -0.6221, -0.4088, -0.9859, -0.155, -0.06259, -0.6677, -0.6221, -0.4088, -0.02003, 0.1108, 0.9936, -0.02003, 0.1108, 0.9936, -0.6677, -0.6221, -0.4088, -0.03694, -0.0945, 0.9948, -0.02003, 0.1108, 0.9936, -0.03694, -0.0945, 0.9948, 0.9847, -0.1703, 0.03546, 0.9847, -0.1703, 0.03546, -0.03694, -0.0945, 0.9948, 0.669, -0.6409, 0.3765, 0.9847, -0.1703, 0.03546, 0.669, -0.6409, 0.3765, -0.09517, -0.02616, -0.9951, -0.6878, -0.2681, 0.6746, -0.008198, 0.05056, 0.9987, 0.008196, 0.05053, 0.9987, -0.6878, -0.2681, 0.6746, 0.008196, 0.05053, 0.9987, 0.001883, 0.9999, -0.01308, 0.008196, 0.05053, 0.9987, -0.01124, 0.1232, -0.9923, 0.9944, 0.1044, 0.01597, 0.008196, 0.05053, 0.9987, 0.9944, 0.1044, 0.01597, 0.001883, 0.9999, -0.01308, 0.001883, 0.9999, -0.01308, 0.9944, 0.1044, 0.01597, 0.3061, 0.7264, -0.6153, 0.001883, 0.9999, -0.01308, 0.3061, 0.7264, -0.6153, -0.6878, -0.2681, 0.6746, -0.6878, -0.2681, 0.6746, 0.3061, 0.7264, -0.6153, -0.997, 0.07612, -0.01099, -0.6878, -0.2681, 0.6746, -0.997, 0.07612, -0.01099, -0.008198, 0.05056, 0.9987, 0.3061, 0.7264, -0.6153, 0.9944, 0.1044, 0.01597, -0.01124, 0.1232, -0.9923, 0.3061, 0.7264, -0.6153, -0.01124, 0.1232, -0.9923, -0.997, 0.07612, -0.01099, -0.7489, 0.1349, 0.6488, -0.02003, 0.1108, 0.9936, 0.9847, -0.1703, 0.03546, -0.7489, 0.1349, 0.6488, 0.9847, -0.1703, 0.03546, 0.1724, -0.9138, 0.3678, -0.6677, -0.6221, -0.4088, 0.0394, -0.05688, -0.9976, 0.669, -0.6409, 0.3765, -0.6677, -0.6221, -0.4088, 0.669, -0.6409, 0.3765, -0.03694, -0.0945, 0.9948, 0.0394, -0.05688, -0.9976, -0.9859, -0.155, -0.06259, -0.09517, -0.02616, -0.9951, 0.0394, -0.05688, -0.9976, -0.09517, -0.02616, -0.9951, 0.669, -0.6409, 0.3765, -0.1168, -0.6257, -0.7713, -0.07229, 0.7378, -0.6711, 0.09091, -0.8299, -0.5505, -0.1168, -0.6257, -0.7713, 0.09091, -0.8299, -0.5505, 0.8432, 0.2846, -0.456, -0.07229, 0.7378, -0.6711, -0.9297, 0.1825, 0.32, 0.1236, 0.4636, -0.8774, -0.07229, 0.7378, -0.6711, 0.1236, 0.4636, -0.8774, 0.09091, -0.8299, -0.5505, 0.4842, 0.3186, 0.8149, -0.02396, 0.987, 0.1592, -0.5905, -0.2028, 0.7811, 0.4842, 0.3186, 0.8149, -0.5905, -0.2028, 0.7811, 0.03717, -0.9581, 0.2839, 0.9941, -0.08759, 0.06375, 0.1236, 0.4636, -0.8774, -0.9297, 0.1825, 0.32, 0.9941, -0.08759, 0.06375, -0.9297, 0.1825, 0.32, -0.01624, 0.9914, 0.1299, -0.9859, -0.155, -0.06259, -0.1168, -0.6257, -0.7713, 0.8432, 0.2846, -0.456, -0.9859, -0.155, -0.06259, 0.8432, 0.2846, -0.456, -0.09517, -0.02616, -0.9951, 0.8432, 0.2846, -0.456, 0.9847, -0.1703, 0.03546, -0.09517, -0.02616, -0.9951, 0.8432, 0.2846, -0.456, 0.1724, -0.9138, 0.3678, 0.9847, -0.1703, 0.03546, -0.9859, -0.155, -0.06259, -0.7489, 0.1349, 0.6488, -0.1168, -0.6257, -0.7713, -0.9859, -0.155, -0.06259, -0.02003, 0.1108, 0.9936, -0.7489, 0.1349, 0.6488, 0.4842, 0.3186, 0.8149, 0.9941, -0.08759, 0.06375, -0.02396, 0.987, 0.1592, 0.9941, -0.08759, 0.06375, 0.4842, 0.3186, 0.8149, 0.1724, -0.9138, 0.3678, -0.5905, -0.2028, 0.7811, -0.7489, 0.1349, 0.6488, 0.03717, -0.9581, 0.2839, -0.7489, 0.1349, 0.6488, -0.5905, -0.2028, 0.7811, -0.01624, 0.9914, 0.1299, -0.9297, 0.1825, 0.32, -0.07229, 0.7378, -0.6711, -0.1168, -0.6257, -0.7713, 0.09091, -0.8299, -0.5505, 0.1236, 0.4636, -0.8774, 0.8432, 0.2846, -0.456, 0.9941, -0.08759, 0.06375, 0.8432, 0.2846, -0.456, 0.1236, 0.4636, -0.8774, 0.8432, 0.2846, -0.456, 0.9941, -0.08759, 0.06375, 0.1724, -0.9138, 0.3678, -0.9297, 0.1825, 0.32, -0.7489, 0.1349, 0.6488, -0.01624, 0.9914, 0.1299, -0.7489, 0.1349, 0.6488, -0.9297, 0.1825, 0.32, -0.1168, -0.6257, -0.7713, 0.8015, 0.1406, -0.5812, 0.7384, 0.4918, 0.4614, 0.6313, -0.4654, -0.6204, 0.8015, 0.1406, -0.5812, 0.6313, -0.4654, -0.6204, -0.3601, -0.1659, -0.918, 0.7384, 0.4918, 0.4614, -0.2635, 0.08592, 0.9608, 0.8173, -0.1436, 0.558, 0.7384, 0.4918, 0.4614, 0.8173, -0.1436, 0.558, 0.6313, -0.4654, -0.6204, -0.2635, 0.08592, 0.9608, -0.8135, 0.5737, -0.09547, -0.1668, -0.5391, 0.8256, -0.2635, 0.08592, 0.9608, -0.1668, -0.5391, 0.8256, 0.8173, -0.1436, 0.558, -0.8135, 0.5737, -0.09547, -0.1456, 0.4201, -0.8957, -0.7674, -0.6408, 0.02247, -0.8135, 0.5737, -0.09547, -0.7674, -0.6408, 0.02247, -0.1668, -0.5391, 0.8256, -0.1456, 0.4201, -0.8957, 0.8015, 0.1406, -0.5812, -0.3601, -0.1659, -0.918, -0.1456, 0.4201, -0.8957, -0.3601, -0.1659, -0.918, -0.7674, -0.6408, 0.02247, -0.09646, 0.9952, -0.01422, -0.217, 0.969, -0.1178, 0.01552, 0.9999, -3.152e-05, -0.2506, -0.964, -0.08871, -0.1742, -0.9843, 0.02788, -0.7204, -0.6447, 0.2556, 0.7384, 0.4918, 0.4614, -0.217, 0.969, -0.1178, -0.09646, 0.9952, -0.01422, 0.7384, 0.4918, 0.4614, 0.8015, 0.1406, -0.5812, -0.217, 0.969, -0.1178, -0.09646, 0.9952, -0.01422, -0.2635, 0.08592, 0.9608, 0.7384, 0.4918, 0.4614, -0.8135, 0.5737, -0.09547, -0.09646, 0.9952, -0.01422, 0.01552, 0.9999, -3.152e-05, -0.8135, 0.5737, -0.09547, -0.2635, 0.08592, 0.9608, -0.09646, 0.9952, -0.01422, -0.1456, 0.4201, -0.8957, -0.8135, 0.5737, -0.09547, 0.01552, 0.9999, -3.152e-05, -0.217, 0.969, -0.1178, 0.8015, 0.1406, -0.5812, -0.1456, 0.4201, -0.8957, -0.1456, 0.4201, -0.8957, 0.01552, 0.9999, -3.152e-05, -0.217, 0.969, -0.1178, -0.2506, -0.964, -0.08871, -0.3601, -0.1659, -0.918, 0.6313, -0.4654, -0.6204, -0.1742, -0.9843, 0.02788, 0.6313, -0.4654, -0.6204, 0.8173, -0.1436, 0.558, -0.1742, -0.9843, 0.02788, -0.2506, -0.964, -0.08871, 0.6313, -0.4654, -0.6204, -0.1668, -0.5391, 0.8256, -0.7204, -0.6447, 0.2556, -0.1742, -0.9843, 0.02788, -0.1742, -0.9843, 0.02788, 0.8173, -0.1436, 0.558, -0.1668, -0.5391, 0.8256, -0.7204, -0.6447, 0.2556, -0.1668, -0.5391, 0.8256, -0.7674, -0.6408, 0.02247, -0.2506, -0.964, -0.08871, -0.7674, -0.6408, 0.02247, -0.3601, -0.1659, -0.918, -0.2506, -0.964, -0.08871, -0.7204, -0.6447, 0.2556, -0.7674, -0.6408, 0.02247, 0.1226, 0.4895, -0.8633, -0.9865, -0.1363, 0.0907, -0.3326, 0.9188, 0.2128, 0.1226, 0.4895, -0.8633, -0.3326, 0.9188, 0.2128, 0.8704, 0.4681, -0.1528, 0.8704, 0.4681, -0.1528, 0.861, -0.1027, 0.4981, 0.7029, -0.4367, -0.5614, 0.8704, 0.4681, -0.1528, 0.7029, -0.4367, -0.5614, -0.3262, -0.1205, -0.9376, 0.861, -0.1027, 0.4981, -0.3326, 0.9188, 0.2128, 0.8251, -0.1192, 0.5523, 0.861, -0.1027, 0.4981, 0.8251, -0.1192, 0.5523, 0.7029, -0.4367, -0.5614, -0.3326, 0.9188, 0.2128, -0.9865, -0.1363, 0.0907, -0.258, -0.4034, 0.8779, -0.3326, 0.9188, 0.2128, -0.258, -0.4034, 0.8779, 0.8251, -0.1192, 0.5523, -0.9865, -0.1363, 0.0907, 0.1226, 0.4895, -0.8633, -0.8344, -0.5512, -0.008132, -0.9865, -0.1363, 0.0907, -0.8344, -0.5512, -0.008132, -0.258, -0.4034, 0.8779, 0.1226, 0.4895, -0.8633, 0.8704, 0.4681, -0.1528, -0.3262, -0.1205, -0.9376, 0.1226, 0.4895, -0.8633, -0.3262, -0.1205, -0.9376, -0.8344, -0.5512, -0.008132, -0.4511, -0.8104, -0.3738, -0.3777, -0.9086, 0.1782, -0.9053, -0.4248, -2.009e-05, 0.861, -0.1027, 0.4981, 0.8704, 0.4681, -0.1528, -0.3326, 0.9188, 0.2128, -0.4511, -0.8104, -0.3738, -0.3262, -0.1205, -0.9376, 0.7029, -0.4367, -0.5614, -0.3777, -0.9086, 0.1782, 0.7029, -0.4367, -0.5614, 0.8251, -0.1192, 0.5523, -0.3777, -0.9086, 0.1782, -0.4511, -0.8104, -0.3738, 0.7029, -0.4367, -0.5614, -0.258, -0.4034, 0.8779, -0.9053, -0.4248, -2.009e-05, -0.3777, -0.9086, 0.1782, -0.3777, -0.9086, 0.1782, 0.8251, -0.1192, 0.5523, -0.258, -0.4034, 0.8779, -0.9053, -0.4248, -2.009e-05, -0.258, -0.4034, 0.8779, -0.8344, -0.5512, -0.008132, -0.4511, -0.8104, -0.3738, -0.8344, -0.5512, -0.008132, -0.3262, -0.1205, -0.9376, -0.4511, -0.8104, -0.3738, -0.9053, -0.4248, -2.009e-05, -0.8344, -0.5512, -0.008132, 0.7277, 0.607, -0.3193, -0.03063, 0.2462, -0.9687, -0.4822, 0.8083, 0.3379, 0.7277, 0.607, -0.3193, -0.4822, 0.8083, 0.3379, 0.02163, 0.0828, 0.9963, 0.02163, 0.0828, 0.9963, -0.71, -0.607, -0.357, -0.003359, 0.04509, 0.999, 0.02163, 0.0828, 0.9963, -0.003359, 0.04509, 0.999, 0.7277, 0.607, -0.3193, 0.7278, -0.6109, 0.3117, -0.03063, 0.2462, -0.9687, 0.7277, 0.607, -0.3193, 0.7278, -0.6109, 0.3117, 0.7277, 0.607, -0.3193, -0.003359, 0.04509, 0.999, -0.4822, 0.8083, 0.3379, -0.05827, 0.2573, -0.9646, -0.71, -0.607, -0.357, -0.4822, 0.8083, 0.3379, -0.71, -0.607, -0.357, 0.02163, 0.0828, 0.9963, -0.71, -0.607, -0.357, -0.05827, 0.2573, -0.9646, 0.7278, -0.6109, 0.3117, -0.71, -0.607, -0.357, 0.7278, -0.6109, 0.3117, -0.003359, 0.04509, 0.999, -0.03063, 0.2462, -0.9687, 0.7278, -0.6109, 0.3117, -0.05827, 0.2573, -0.9646, -0.03063, 0.2462, -0.9687, -0.05827, 0.2573, -0.9646, -0.4822, 0.8083, 0.3379, -0.647, -0.4813, -0.5914, -0.7367, 0.4971, 0.4585, -0.8218, 0.1428, -0.5516, -0.647, -0.4813, -0.5914, -0.8218, 0.1428, -0.5516, 0.3406, -0.1455, -0.9289, -0.8228, -0.1033, 0.5589, 0.2743, 0.08245, 0.9581, -0.7367, 0.4971, 0.4585, -0.8228, -0.1033, 0.5589, -0.7367, 0.4971, 0.4585, -0.647, -0.4813, -0.5914, 0.1647, -0.54, 0.8254, 0.8282, 0.5565, -0.06686, 0.2743, 0.08245, 0.9581, 0.1647, -0.54, 0.8254, 0.2743, 0.08245, 0.9581, -0.8228, -0.1033, 0.5589, 0.733, -0.678, 0.05536, 0.1362, 0.4461, -0.8846, 0.8282, 0.5565, -0.06686, 0.733, -0.678, 0.05536, 0.8282, 0.5565, -0.06686, 0.1647, -0.54, 0.8254, 0.3406, -0.1455, -0.9289, -0.8218, 0.1428, -0.5516, 0.1362, 0.4461, -0.8846, 0.3406, -0.1455, -0.9289, 0.1362, 0.4461, -0.8846, 0.733, -0.678, 0.05536, 0.2056, 0.905, 0.3724, 0.03344, 0.9972, 0.06641, 0.05802, 0.9968, -0.05587, 0.6261, -0.699, 0.3456, 0.1714, -0.985, 0.01966, 0.2329, -0.9693, -0.07896, 0.05802, 0.9968, -0.05587, 0.03344, 0.9972, 0.06641, -0.7367, 0.4971, 0.4585, 0.03344, 0.9972, 0.06641, -0.8218, 0.1428, -0.5516, -0.7367, 0.4971, 0.4585, -0.7367, 0.4971, 0.4585, 0.2743, 0.08245, 0.9581, 0.05802, 0.9968, -0.05587, 0.2056, 0.905, 0.3724, 0.05802, 0.9968, -0.05587, 0.8282, 0.5565, -0.06686, 0.05802, 0.9968, -0.05587, 0.2743, 0.08245, 0.9581, 0.8282, 0.5565, -0.06686, 0.2056, 0.905, 0.3724, 0.8282, 0.5565, -0.06686, 0.1362, 0.4461, -0.8846, 0.1362, 0.4461, -0.8846, -0.8218, 0.1428, -0.5516, 0.03344, 0.9972, 0.06641, 0.03344, 0.9972, 0.06641, 0.2056, 0.905, 0.3724, 0.1362, 0.4461, -0.8846, -0.647, -0.4813, -0.5914, 0.3406, -0.1455, -0.9289, 0.2329, -0.9693, -0.07896, -0.8228, -0.1033, 0.5589, -0.647, -0.4813, -0.5914, 0.1714, -0.985, 0.01966, -0.647, -0.4813, -0.5914, 0.2329, -0.9693, -0.07896, 0.1714, -0.985, 0.01966, 0.1714, -0.985, 0.01966, 0.6261, -0.699, 0.3456, 0.1647, -0.54, 0.8254, 0.1647, -0.54, 0.8254, -0.8228, -0.1033, 0.5589, 0.1714, -0.985, 0.01966, 0.733, -0.678, 0.05536, 0.1647, -0.54, 0.8254, 0.6261, -0.699, 0.3456, 0.3406, -0.1455, -0.9289, 0.733, -0.678, 0.05536, 0.2329, -0.9693, -0.07896, 0.733, -0.678, 0.05536, 0.6261, -0.699, 0.3456, 0.2329, -0.9693, -0.07896, 0.2806, 0.9414, 0.1869, 0.9832, -0.1425, 0.1139, -0.1312, 0.4478, -0.8844, 0.2806, 0.9414, 0.1869, -0.1312, 0.4478, -0.8844, -0.8582, 0.4901, -0.1528, -0.7076, -0.4217, -0.567, -0.8444, -0.1088, 0.5245, -0.8582, 0.4901, -0.1528, -0.7076, -0.4217, -0.567, -0.8582, 0.4901, -0.1528, 0.3296, -0.1697, -0.9287, -0.8125, -0.1391, 0.5662, 0.2806, 0.9414, 0.1869, -0.8444, -0.1088, 0.5245, -0.8125, -0.1391, 0.5662, -0.8444, -0.1088, 0.5245, -0.7076, -0.4217, -0.567, 0.2837, -0.3778, 0.8814, 0.9832, -0.1425, 0.1139, 0.2806, 0.9414, 0.1869, 0.2837, -0.3778, 0.8814, 0.2806, 0.9414, 0.1869, -0.8125, -0.1391, 0.5662, 0.8721, -0.4891, -0.01123, -0.1312, 0.4478, -0.8844, 0.9832, -0.1425, 0.1139, 0.8721, -0.4891, -0.01123, 0.9832, -0.1425, 0.1139, 0.2837, -0.3778, 0.8814, 0.3296, -0.1697, -0.9287, -0.8582, 0.4901, -0.1528, -0.1312, 0.4478, -0.8844, 0.3296, -0.1697, -0.9287, -0.1312, 0.4478, -0.8844, 0.8721, -0.4891, -0.01123, 0.9349, -0.3548, -5.013e-05, 0.4139, -0.8863, 0.2076, 0.4139, -0.8863, -0.2075, 0.2806, 0.9414, 0.1869, -0.8582, 0.4901, -0.1528, -0.8444, -0.1088, 0.5245, -0.7076, -0.4217, -0.567, 0.3296, -0.1697, -0.9287, 0.4139, -0.8863, -0.2075, -0.8125, -0.1391, 0.5662, -0.7076, -0.4217, -0.567, 0.4139, -0.8863, 0.2076, -0.7076, -0.4217, -0.567, 0.4139, -0.8863, -0.2075, 0.4139, -0.8863, 0.2076, 0.4139, -0.8863, 0.2076, 0.9349, -0.3548, -5.013e-05, 0.2837, -0.3778, 0.8814, 0.2837, -0.3778, 0.8814, -0.8125, -0.1391, 0.5662, 0.4139, -0.8863, 0.2076, 0.8721, -0.4891, -0.01123, 0.2837, -0.3778, 0.8814, 0.9349, -0.3548, -5.013e-05, 0.3296, -0.1697, -0.9287, 0.8721, -0.4891, -0.01123, 0.4139, -0.8863, -0.2075, 0.8721, -0.4891, -0.01123, 0.9349, -0.3548, -5.013e-05, 0.4139, -0.8863, -0.2075, -0.3955, 0.6932, -0.6026, -0.9997, -0.0001437, 0.0258, 0.2181, 0.7556, 0.6176, -0.3955, 0.6932, -0.6026, 0.2181, 0.7556, 0.6176, 0.9631, 0.2669, -0.03466, 0.2181, 0.7556, 0.6176, -0.6641, -0.7037, -0.2524, -0.04163, 0.08057, 0.9959, 0.2181, 0.7556, 0.6176, -0.04163, 0.08057, 0.9959, 0.9631, 0.2669, -0.03466, -0.9997, -0.0001437, 0.0258, -0.1482, 0.2542, -0.9557, -0.6641, -0.7037, -0.2524, -0.9997, -0.0001437, 0.0258, -0.6641, -0.7037, -0.2524, 0.2181, 0.7556, 0.6176, 0.9631, 0.2669, -0.03466, -0.04163, 0.08057, 0.9959, 0.8111, -0.4128, 0.4144, 0.9631, 0.2669, -0.03466, 0.8111, -0.4128, 0.4144, -0.3955, 0.6932, -0.6026, -0.6641, -0.7037, -0.2524, -0.1482, 0.2542, -0.9557, 0.8111, -0.4128, 0.4144, -0.6641, -0.7037, -0.2524, 0.8111, -0.4128, 0.4144, -0.04163, 0.08057, 0.9959, -0.3955, 0.6932, -0.6026, 0.8111, -0.4128, 0.4144, -0.1482, 0.2542, -0.9557, -0.3955, 0.6932, -0.6026, -0.1482, 0.2542, -0.9557, -0.9997, -0.0001437, 0.0258, -0.5772, 0.6545, 0.4884, -0.3039, -0.5275, 0.7933, 0.2819, 0.7742, 0.5666, -0.5772, 0.6545, 0.4884, 0.2819, 0.7742, 0.5666, 0.6886, -0.3811, 0.617, -0.3039, -0.5275, 0.7933, -0.8598, -0.3327, -0.3874, 0.9959, 0.02644, -0.08645, -0.3039, -0.5275, 0.7933, 0.9959, 0.02644, -0.08645, 0.2819, 0.7742, 0.5666, 0.6886, -0.3811, 0.617, -0.007259, 0.8814, 0.4722, 0.1473, 0.6033, 0.7838, 0.6886, -0.3811, 0.617, 0.1473, 0.6033, 0.7838, -0.5772, 0.6545, 0.4884, -0.6302, -0.2184, -0.7451, -0.5042, -0.2987, -0.8103, -0.4353, -0.5937, -0.6768, -0.8934, -0.4415, -0.08263, -0.6302, -0.2184, -0.7451, 0.003918, -0.9998, 0.02142, 0.01592, -0.9992, 0.03721, 0.6399, -0.2256, -0.7346, 0.003918, -0.9998, 0.02142, 0.489, -0.2432, -0.8377, 0.8922, -0.4434, -0.08613, 0.6399, -0.2256, -0.7346, 0.5216, -0.5642, -0.64, 0.489, -0.2432, -0.8377, 0.6399, -0.2256, -0.7346, -0.6302, -0.2184, -0.7451, -0.8934, -0.4415, -0.08263, -0.5042, -0.2987, -0.8103, 0.6399, -0.2256, -0.7346, 0.8922, -0.4434, -0.08613, 0.003918, -0.9998, 0.02142, -0.6302, -0.2184, -0.7451, 0.01592, -0.9992, 0.03721, 0.003918, -0.9998, 0.02142, -0.8358, -0.5456, -0.06145, -0.8598, -0.3327, -0.3874, -0.3039, -0.5275, 0.7933, -0.5772, 0.6545, 0.4884, -0.8358, -0.5456, -0.06145, -0.3039, -0.5275, 0.7933, 0.9959, 0.02644, -0.08645, 0.9377, -0.3235, -0.127, 0.2819, 0.7742, 0.5666, 0.9377, -0.3235, -0.127, 0.6886, -0.3811, 0.617, 0.2819, 0.7742, 0.5666, 0.3007, -0.8414, 0.449, 0.9959, 0.02644, -0.08645, -0.09006, -0.9848, 0.1488, 0.9959, 0.02644, -0.08645, 0.3007, -0.8414, 0.449, 0.9377, -0.3235, -0.127, -0.8598, -0.3327, -0.3874, 0.3007, -0.8414, 0.449, -0.09006, -0.9848, 0.1488, 0.3007, -0.8414, 0.449, -0.8598, -0.3327, -0.3874, -0.8358, -0.5456, -0.06145, -0.01231, -0.7336, -0.6795, 0.003918, -0.9998, 0.02142, 0.3007, -0.8414, 0.449, -0.8934, -0.4415, -0.08263, -0.01231, -0.7336, -0.6795, -0.8166, 0.1595, 0.5548, -0.8358, -0.5456, -0.06145, -0.8166, 0.1595, 0.5548, -0.01231, -0.7336, -0.6795, -0.8166, 0.1595, 0.5548, -0.8358, -0.5456, -0.06145, -0.5772, 0.6545, 0.4884, 0.003918, -0.9998, 0.02142, 0.01153, -0.7325, -0.6806, 0.3007, -0.8414, 0.449, 0.8922, -0.4434, -0.08613, 0.01153, -0.7325, -0.6806, 0.003918, -0.9998, 0.02142, 0.7375, -0.003071, 0.6754, 0.9377, -0.3235, -0.127, 0.01153, -0.7325, -0.6806, 0.9377, -0.3235, -0.127, 0.7375, -0.003071, 0.6754, 0.6886, -0.3811, 0.617, -0.2074, -0.1865, -0.9603, 0.9557, 0.1945, 0.221, 0.7375, -0.003071, 0.6754, 0.3043, 0.4924, -0.8155, -0.2834, -0.7231, -0.6299, -0.2074, -0.1865, -0.9603, -0.8216, 0.4133, -0.3926, -0.8166, 0.1595, 0.5548, -0.4173, -0.1028, -0.9029, -0.4173, -0.1028, -0.9029, -0.8799, 0.1662, 0.4452, -0.427, -0.4434, -0.7881, -0.9548, 0.03189, -0.2956, -0.427, -0.4434, -0.7881, -0.967, 0.1837, -0.1768, -0.427, -0.4434, -0.7881, -0.8216, 0.4133, -0.3926, -0.4173, -0.1028, -0.9029, -0.2834, -0.7231, -0.6299, 0.3043, 0.4924, -0.8155, 0.8967, -0.1265, -0.4241, -0.08949, 0.9775, 0.1911, 0.9557, 0.1945, 0.221, -0.2834, -0.7231, -0.6299, -0.1442, 0.9548, -0.2601, 0.07512, -0.2413, -0.9675, -0.967, 0.1837, -0.1768, -0.8799, 0.1662, 0.4452, -0.967, 0.1837, -0.1768, -0.427, -0.4434, -0.7881, 0.9557, 0.1945, 0.221, -0.08949, 0.9775, 0.1911, -0.1442, 0.9548, -0.2601, 0.8967, -0.1265, -0.4241, 0.07512, -0.2413, -0.9675, -0.08949, 0.9775, 0.1911, 0.3206, 0.2116, -0.9233, 0.3043, 0.4924, -0.8155, 0.489, -0.2432, -0.8377, 0.3043, 0.4924, -0.8155, 0.7375, -0.003071, 0.6754, 0.8922, -0.4434, -0.08613, -0.8799, 0.1662, 0.4452, -0.4173, -0.1028, -0.9029, -0.8166, 0.1595, 0.5548, -0.5042, -0.2987, -0.8103, -0.8934, -0.4415, -0.08263, -0.8216, 0.4133, -0.3926, 0.3007, -0.8414, 0.449, -0.8358, -0.5456, -0.06145, -0.01231, -0.7336, -0.6795, -0.8166, 0.1595, 0.5548, -0.8216, 0.4133, -0.3926, -0.8934, -0.4415, -0.08263, -0.3553, 0.2143, -0.9098, -0.8216, 0.4133, -0.3926, -0.9548, 0.03189, -0.2956, -0.967, 0.1837, -0.1768, -0.8799, 0.1662, 0.4452, -0.1442, 0.9548, -0.2601, 0.01153, -0.7325, -0.6806, 0.8922, -0.4434, -0.08613, 0.7375, -0.003071, 0.6754, 0.9557, 0.1945, 0.221, 0.6886, -0.3811, 0.617, 0.7375, -0.003071, 0.6754, 0.9557, 0.1945, 0.221, -0.1442, 0.9548, -0.2601, -0.007259, 0.8814, 0.4722, 0.8922, -0.4434, -0.08613, 0.489, -0.2432, -0.8377, 0.3043, 0.4924, -0.8155, -0.3553, 0.2143, -0.9098, 0.07512, -0.2413, -0.9675, -0.03211, 0.6102, -0.7916, 0.07512, -0.2413, -0.9675, 0.3206, 0.2116, -0.9233, -0.03211, 0.6102, -0.7916, 0.3206, 0.2116, -0.9233, 0.01939, -0.3846, -0.9229, -0.03211, 0.6102, -0.7916, -0.2834, -0.7231, -0.6299, 0.9557, 0.1945, 0.221, -0.2074, -0.1865, -0.9603, -0.8216, 0.4133, -0.3926, -0.3553, 0.2143, -0.9098, -0.5042, -0.2987, -0.8103, -0.3553, 0.2143, -0.9098, 0.01939, -0.3846, -0.9229, -0.5042, -0.2987, -0.8103, 0.6399, -0.2256, -0.7346, 0.01167, -0.1368, -0.9905, 0.5216, -0.5642, -0.64, 0.01939, -0.3846, -0.9229, 0.5216, -0.5642, -0.64, 0.09425, -0.9024, -0.4205, 0.01167, -0.1368, -0.9905, -0.4353, -0.5937, -0.6768, 0.09425, -0.9024, -0.4205, 0.01167, -0.1368, -0.9905, -0.6302, -0.2184, -0.7451, -0.4353, -0.5937, -0.6768, -0.5042, -0.2987, -0.8103, 0.01939, -0.3846, -0.9229, -0.4353, -0.5937, -0.6768, 0.01939, -0.3846, -0.9229, -0.3553, 0.2143, -0.9098, -0.03211, 0.6102, -0.7916, 0.01939, -0.3846, -0.9229, 0.3206, 0.2116, -0.9233, 0.489, -0.2432, -0.8377, -0.8216, 0.4133, -0.3926, -0.427, -0.4434, -0.7881, -0.9548, 0.03189, -0.2956, 0.01939, -0.3846, -0.9229, 0.489, -0.2432, -0.8377, 0.5216, -0.5642, -0.64, 0.3043, 0.4924, -0.8155, 0.3206, 0.2116, -0.9233, 0.8967, -0.1265, -0.4241, 0.5216, -0.5642, -0.64, 0.01167, -0.1368, -0.9905, 0.09425, -0.9024, -0.4205, -0.4353, -0.5937, -0.6768, 0.01939, -0.3846, -0.9229, 0.09425, -0.9024, -0.4205, 0.07512, -0.2413, -0.9675, -0.1442, 0.9548, -0.2601, -0.08949, 0.9775, 0.1911, -0.2834, -0.7231, -0.6299, 0.8967, -0.1265, -0.4241, -0.08949, 0.9775, 0.1911, -0.007259, 0.8814, 0.4722, -0.1442, 0.9548, -0.2601, 0.1473, 0.6033, 0.7838, -0.1442, 0.9548, -0.2601, -0.8799, 0.1662, 0.4452, 0.1473, 0.6033, 0.7838, 0.07512, -0.2413, -0.9675, -0.9548, 0.03189, -0.2956, -0.967, 0.1837, -0.1768, 0.9377, -0.3235, -0.127, 0.3007, -0.8414, 0.449, 0.01153, -0.7325, -0.6806, 0.9959, 0.02644, -0.08645, -0.8598, -0.3327, -0.3874, -0.09006, -0.9848, 0.1488, -0.01231, -0.7336, -0.6795, -0.8934, -0.4415, -0.08263, 0.003918, -0.9998, 0.02142, 0.01167, -0.1368, -0.9905, 0.6399, -0.2256, -0.7346, 0.01592, -0.9992, 0.03721, 0.3206, 0.2116, -0.9233, 0.07512, -0.2413, -0.9675, 0.8967, -0.1265, -0.4241, 0.7375, -0.003071, 0.6754, 0.3043, 0.4924, -0.8155, -0.2074, -0.1865, -0.9603, 0.6886, -0.3811, 0.617, 0.9557, 0.1945, 0.221, -0.007259, 0.8814, 0.4722, -0.5772, 0.6545, 0.4884, -0.8799, 0.1662, 0.4452, -0.8166, 0.1595, 0.5548, -0.8799, 0.1662, 0.4452, -0.5772, 0.6545, 0.4884, 0.1473, 0.6033, 0.7838, -0.6302, -0.2184, -0.7451, 0.01167, -0.1368, -0.9905, 0.01592, -0.9992, 0.03721, 0.07512, -0.2413, -0.9675, -0.3553, 0.2143, -0.9098, -0.9548, 0.03189, -0.2956])] * 3)])

# ---- objects
ob_light = bpy.data.objects.new('Light', light_light)
ob_camera = bpy.data.objects.new('Camera', cam_camera)
ob_larasm = bpy.data.objects.new('larasm', me_m000)

# ---- transforms, parenting, visibility, modifiers, constraints
ob_light.location = (4.076, 1.005, 5.904)
ob_light.rotation_euler = (0.6503, 0.05522, 1.866)
ob_light.lock_rotations_4d = False
ob_light.empty_display_type = 'ARROWS'
ob_light.color = (0.0, 0.0, 0.0, 0.0)
ob_light.lineart.crease_threshold = 0.0
ob_camera.location = (7.359, -6.926, 4.958)
ob_camera.rotation_euler = (1.109, 0.0, 0.8149)
ob_camera.lock_rotations_4d = False
ob_camera.empty_display_type = 'ARROWS'
ob_camera.color = (0.0, 0.0, 0.0, 0.0)
ob_camera.display_type = 'WIRE'
ob_camera.lineart.crease_threshold = 0.0
ob_larasm.location = (0.0, 0.0, 0.0)
ob_larasm.rotation_euler = (1.571, -0.0, 0.0)

# ---- collection membership
col_collection.objects.link(ob_light)
col_collection.objects.link(ob_camera)
col_collection.objects.link(ob_larasm)

# ---- scene / render settings (as saved in the file)
scene.camera = ob_camera
scene.frame_start = 1; scene.frame_end = 250; scene.frame_set(1)
scene.render.engine = 'BLENDER_EEVEE_NEXT'
scene.cycles.sampling_pattern = 'TABULATED_SOBOL'
scene.cycles.use_light_tree = False
scene.view_settings.view_transform = 'Filmic'
bpy.context.view_layer.update()
